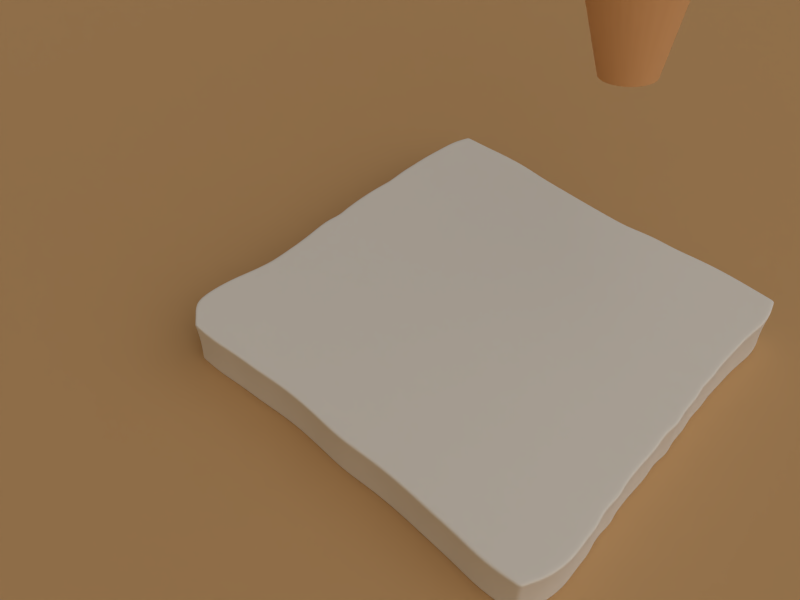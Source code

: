 # Source: m01a05_pao.blend  (saved by Blender 2.61.0; exported with 4.5.12 LTS)
import bpy
from mathutils import Matrix  # noqa: F401  (used for matrix-valued properties, if any)

bpy.ops.wm.read_factory_settings(use_empty=True)
scene = bpy.context.scene
scene.name = 'Scene'

# ---- collections
col_collection_1 = bpy.data.collections.new('Collection 1'); scene.collection.children.link(col_collection_1)
col_collection_11 = bpy.data.collections.new('Collection 11'); scene.collection.children.link(col_collection_11)

# ---- materials (node trees are filled in below, after node groups)
mat_garrafa = bpy.data.materials.new('Garrafa')
mat_garrafa.alpha_threshold = 0.0
mat_garrafa.use_transparent_shadow = False
mat_garrafa.diffuse_color = (0.8, 0.4679, 0.2368, 1.0)
mat_garrafa.roughness = 0.5
mat_garrafa.line_color = (0.0, 0.0, 0.0, 1.0)
mat_material_001 = bpy.data.materials.new('Material.001')
mat_material_001.alpha_threshold = 0.0
mat_material_001.use_transparent_shadow = False
mat_material_001.diffuse_color = (0.5815, 0.3711, 0.1861, 1.0)
mat_material_001.roughness = 0.5
mat_material_001.specular_intensity = 0.0
mat_material_001.line_color = (0.0, 0.0, 0.0, 1.0)
mat_pao = bpy.data.materials.new('Pao')
mat_pao.alpha_threshold = 0.0
mat_pao.use_transparent_shadow = False
mat_pao.preview_render_type = 'CUBE'
mat_pao.roughness = 0.5
mat_pao.specular_intensity = 0.0
mat_pao.line_color = (0.0, 0.0, 0.0, 1.0)
mat_material = bpy.data.materials.new('Material')
mat_material.alpha_threshold = 0.0
mat_material.use_transparent_shadow = False
mat_material.diffuse_color = (0.8, 0.3542, 0.0, 1.0)
mat_material.specular_color = (1.0, 0.8178, 0.4878)
mat_material.roughness = 0.5
mat_material.line_color = (0.0, 0.0, 0.0, 0.6)

# ---- material node trees

# ---- world
world_world = bpy.data.worlds.new('World'); scene.world = world_world
world_world.color = (0.05088, 0.05088, 0.05088)
world_world.use_sun_shadow = False
world_world.sun_shadow_jitter_overblur = 0.0
world_world.cycles.sampling_method = 'MANUAL'
world_world.cycles.sample_map_resolution = 256

# ---- cameras
cam_camera = bpy.data.cameras.new('Camera')
cam_camera.clip_end = 100.0
cam_camera.lens = 35.0
cam_camera.sensor_width = 32.0
cam_camera.sensor_height = 18.0
cam_camera.ortho_scale = 7.314
cam_camera.dof.focus_distance = 0.0
cam_camera.dof.aperture_fstop = 128.0

# ---- lights
light_lamp_003 = bpy.data.lights.new('Lamp.003', 'SUN')
light_lamp_003.color = (1.0, 0.714, 0.3639)
light_lamp_003.transmission_factor = 0.0
light_lamp_003.cutoff_distance = 30.0
light_lamp_003.angle = 1.571
light_lamp_003.energy = 0.25
light_lamp_003.shadow_buffer_clip_start = 1.001
light_lamp_003.shadow_soft_size = 1.0
light_lamp_003.shadow_cascade_max_distance = 1000.0
light_lamp_003.cycles.use_multiple_importance_sampling = False
light_lamp_002 = bpy.data.lights.new('Lamp.002', 'SUN')
light_lamp_002.color = (1.0, 0.714, 0.3639)
light_lamp_002.transmission_factor = 0.0
light_lamp_002.cutoff_distance = 30.0
light_lamp_002.angle = 1.571
light_lamp_002.energy = 0.25
light_lamp_002.shadow_buffer_clip_start = 1.001
light_lamp_002.shadow_soft_size = 1.0
light_lamp_002.shadow_cascade_max_distance = 1000.0
light_lamp_002.cycles.use_multiple_importance_sampling = False
light_lamp_001 = bpy.data.lights.new('Lamp.001', 'SUN')
light_lamp_001.color = (1.0, 0.714, 0.3639)
light_lamp_001.transmission_factor = 0.0
light_lamp_001.cutoff_distance = 30.0
light_lamp_001.angle = 1.571
light_lamp_001.energy = 0.25
light_lamp_001.shadow_buffer_clip_start = 1.001
light_lamp_001.shadow_soft_size = 1.0
light_lamp_001.shadow_cascade_max_distance = 1000.0
light_lamp_001.cycles.use_multiple_importance_sampling = False
light_lamp = bpy.data.lights.new('Lamp', 'SUN')
light_lamp.transmission_factor = 0.0
light_lamp.cutoff_distance = 30.0
light_lamp.angle = 1.571
light_lamp.energy = 1.0
light_lamp.shadow_buffer_clip_start = 1.001
light_lamp.shadow_soft_size = 1.0
light_lamp.shadow_cascade_max_distance = 1000.0
light_lamp.cycles.use_multiple_importance_sampling = False

# ---- meshes
me_sphere = bpy.data.meshes.new('Sphere')
me_sphere.from_pydata([(-4.807e-08, 1.204e-07, 0.309), (0.09542, 1.204e-07, 0.2996), (0.1872, 1.204e-07, 0.2718), (0.2717, 1.204e-07, 0.2266), (-1.953e-07, 5.946e-08, -0.6692), (0.08815, 0.03651, -0.6598), (0.1729, 0.07162, -0.6319), (0.251, 0.104, -0.5867), (0.3195, 0.1323, -0.5259), (0.3757, 0.1556, -0.4518), (0.4175, 0.1729, -0.3672), (0.4432, 0.1836, -0.2755), (0.4519, 0.1872, -0.1801), (0.4432, 0.1836, -0.08467), (0.4175, 0.1729, 0.007081), (0.3757, 0.1556, 0.09164), (0.3195, 0.1323, 0.1658), (0.251, 0.104, 0.2266), (0.1729, 0.07162, 0.2718), (0.08815, 0.03651, 0.2996), (0.06747, 0.06747, 0.2996), (0.1323, 0.1323, 0.2718), (0.1921, 0.1921, 0.2266), (0.2445, 0.2445, 0.1658), (0.2875, 0.2875, 0.09164), (0.3195, 0.3195, 0.007081), (0.3392, 0.3392, -0.08467), (0.3458, 0.3458, -0.1801), (0.3392, 0.3392, -0.2755), (0.3195, 0.3195, -0.3672), (0.2875, 0.2876, -0.4518), (0.2445, 0.2445, -0.5259), (0.1921, 0.1921, -0.5867), (0.1323, 0.1323, -0.6319), (0.06747, 0.06747, -0.6598), (0.03651, 0.08815, -0.6598), (0.07162, 0.1729, -0.6319), (0.104, 0.251, -0.5867), (0.1323, 0.3195, -0.5259), (0.1556, 0.3757, -0.4518), (0.1729, 0.4175, -0.3672), (0.1836, 0.4432, -0.2755), (0.1872, 0.4519, -0.1801), (0.1836, 0.4432, -0.08467), (0.1729, 0.4175, 0.007081), (0.1556, 0.3757, 0.09164), (0.1323, 0.3195, 0.1658), (0.104, 0.251, 0.2266), (0.07162, 0.1729, 0.2718), (0.03651, 0.08815, 0.2996), (-5.536e-08, 0.09542, 0.2996), (-4.807e-08, 0.1872, 0.2718), (-5.536e-08, 0.2717, 0.2266), (-4.079e-08, 0.3458, 0.1658), (-4.807e-08, 0.4067, 0.09164), (-6.265e-08, 0.4519, 0.007081), (-6.265e-08, 0.4797, -0.08467), (-6.265e-08, 0.4891, -0.1801), (-1.892e-08, 0.4797, -0.2755), (-6.265e-08, 0.4519, -0.3672), (-6.265e-08, 0.4067, -0.4518), (-6.994e-08, 0.3458, -0.5259), (-4.807e-08, 0.2717, -0.5867), (-6.265e-08, 0.1872, -0.6319), (-5.172e-08, 0.09542, -0.6598), (-0.03651, 0.08815, -0.6598), (-0.07162, 0.1729, -0.6319), (-0.104, 0.251, -0.5867), (-0.1323, 0.3195, -0.5259), (-0.1556, 0.3757, -0.4518), (-0.1729, 0.4175, -0.3672), (-0.1836, 0.4432, -0.2755), (-0.1872, 0.4519, -0.1801), (-0.1836, 0.4432, -0.08467), (-0.1729, 0.4175, 0.007081), (-0.1556, 0.3757, 0.09164), (-0.1323, 0.3195, 0.1658), (-0.104, 0.251, 0.2266), (-0.07162, 0.1729, 0.2718), (-0.03651, 0.08815, 0.2996), (-0.06747, 0.06747, 0.2996), (-0.1323, 0.1323, 0.2718), (-0.1921, 0.1921, 0.2266), (-0.2445, 0.2445, 0.1658), (-0.2876, 0.2875, 0.09164), (-0.3195, 0.3195, 0.007081), (-0.3392, 0.3392, -0.08467), (-0.3458, 0.3458, -0.1801), (-0.3392, 0.3392, -0.2755), (-0.3195, 0.3195, -0.3672), (-0.2876, 0.2875, -0.4518), (-0.2445, 0.2445, -0.5259), (-0.1921, 0.1921, -0.5867), (-0.1323, 0.1323, -0.6319), (-0.06747, 0.06747, -0.6598), (-0.08815, 0.03651, -0.6598), (-0.1729, 0.07162, -0.6319), (-0.251, 0.104, -0.5867), (-0.3195, 0.1323, -0.5259), (-0.3757, 0.1556, -0.4518), (-0.4175, 0.1729, -0.3672), (-0.4432, 0.1836, -0.2755), (-0.4519, 0.1872, -0.1801), (-0.4432, 0.1836, -0.08467), (-0.4175, 0.1729, 0.007081), (-0.3757, 0.1556, 0.09164), (-0.3195, 0.1323, 0.1658), (-0.251, 0.104, 0.2266), (-0.1729, 0.07162, 0.2718), (-0.08815, 0.03651, 0.2996), (-0.09542, 1.132e-07, 0.2996), (-0.1872, 1.204e-07, 0.2718), (-0.2717, 1.132e-07, 0.2266), (-0.3458, 9.858e-08, 0.1658), (-0.4067, 1.204e-07, 0.09164), (-0.4519, 1.059e-07, 0.007081), (-0.4797, 9.129e-08, -0.08467), (-0.4891, 1.204e-07, -0.1801), (-0.4797, 1.787e-07, -0.2755), (-0.4519, 1.059e-07, -0.3672), (-0.4067, 1.204e-07, -0.4518), (-0.3458, 1.132e-07, -0.5259), (-0.2717, 1.277e-07, -0.5867), (-0.1872, 1.132e-07, -0.6319), (-0.09542, 1.168e-07, -0.6598), (-0.08815, -0.03651, -0.6598), (-0.1729, -0.07162, -0.6319), (-0.251, -0.104, -0.5867), (-0.3195, -0.1323, -0.5259), (-0.3757, -0.1556, -0.4518), (-0.4175, -0.1729, -0.3672), (-0.4432, -0.1836, -0.2755), (-0.4519, -0.1872, -0.1801), (-0.4432, -0.1836, -0.08467), (-0.4175, -0.1729, 0.007081), (-0.3757, -0.1556, 0.09164), (-0.3195, -0.1323, 0.1658), (-0.251, -0.104, 0.2266), (-0.1729, -0.07162, 0.2718), (-0.08815, -0.03651, 0.2996), (-0.06747, -0.06747, 0.2996), (-0.1323, -0.1323, 0.2718), (-0.1921, -0.1921, 0.2266), (-0.2445, -0.2445, 0.1658), (-0.2876, -0.2875, 0.09164), (-0.3195, -0.3195, 0.007081), (-0.3392, -0.3392, -0.08467), (-0.3458, -0.3458, -0.1801), (-0.3392, -0.3392, -0.2755), (-0.3195, -0.3195, -0.3672), (-0.2876, -0.2875, -0.4518), (-0.2445, -0.2445, -0.5259), (-0.1921, -0.1921, -0.5867), (-0.1323, -0.1323, -0.6319), (-0.06747, -0.06747, -0.6598), (-0.03651, -0.08815, -0.6598), (-0.07162, -0.1729, -0.6319), (-0.104, -0.251, -0.5867), (-0.1323, -0.3195, -0.5259), (-0.1556, -0.3757, -0.4518), (-0.1729, -0.4175, -0.3672), (-0.1836, -0.4432, -0.2755), (-0.1872, -0.4519, -0.1801), (-0.1836, -0.4432, -0.08467), (-0.1729, -0.4175, 0.007081), (-0.1556, -0.3757, 0.09164), (-0.1323, -0.3195, 0.1658), (-0.104, -0.251, 0.2266), (-0.07162, -0.1729, 0.2718), (-0.03651, -0.08815, 0.2996), (-4.079e-08, -0.09542, 0.2996), (-4.807e-08, -0.1872, 0.2718), (-4.079e-08, -0.2717, 0.2266), (-4.079e-08, -0.3458, 0.1658), (-4.807e-08, -0.4067, 0.09164), (-3.35e-08, -0.4519, 0.007081), (-4.346e-09, -0.4797, -0.08467), (-3.35e-08, -0.4891, -0.1801), (-1.501e-07, -0.4797, -0.2755), (-3.35e-08, -0.4519, -0.3672), (-4.807e-08, -0.4067, -0.4518), (-3.35e-08, -0.3458, -0.5259), (-5.536e-08, -0.2717, -0.5867), (-4.079e-08, -0.1872, -0.6319), (-4.443e-08, -0.09541, -0.6598), (0.03651, -0.08815, -0.6598), (0.07162, -0.1729, -0.6319), (0.104, -0.251, -0.5867), (0.1323, -0.3195, -0.5259), (0.1556, -0.3757, -0.4518), (0.1729, -0.4175, -0.3672), (0.1836, -0.4432, -0.2755), (0.1872, -0.4519, -0.1801), (0.1836, -0.4432, -0.08467), (0.1729, -0.4175, 0.007081), (0.1556, -0.3757, 0.09164), (0.1323, -0.3195, 0.1658), (0.104, -0.251, 0.2266), (0.07162, -0.1729, 0.2718), (0.03651, -0.08815, 0.2996), (0.06747, -0.06747, 0.2996), (0.1323, -0.1323, 0.2718), (0.1921, -0.1921, 0.2266), (0.2445, -0.2445, 0.1658), (0.2875, -0.2875, 0.09164), (0.3195, -0.3195, 0.007081), (0.3392, -0.3392, -0.08467), (0.3458, -0.3458, -0.1801), (0.3392, -0.3392, -0.2755), (0.3195, -0.3195, -0.3672), (0.2875, -0.2875, -0.4518), (0.2445, -0.2445, -0.5259), (0.1921, -0.1921, -0.5867), (0.1323, -0.1323, -0.6319), (0.06747, -0.06747, -0.6598), (0.08815, -0.03651, -0.6598), (0.1729, -0.07162, -0.6319), (0.251, -0.104, -0.5867), (0.3195, -0.1323, -0.5259), (0.3757, -0.1556, -0.4518), (0.4175, -0.1729, -0.3672), (0.4432, -0.1836, -0.2755), (0.4519, -0.1872, -0.1801), (0.4432, -0.1836, -0.08467), (0.4175, -0.1729, 0.007081), (0.3757, -0.1556, 0.09164), (0.3195, -0.1323, 0.1658), (0.251, -0.104, 0.2266), (0.1729, -0.07162, 0.2718), (0.08815, -0.03651, 0.2996), (0.3458, 1.35e-07, 0.1658), (0.4067, 1.204e-07, 0.09164), (0.4519, 1.35e-07, 0.007081), (0.4797, 1.933e-07, -0.08467), (0.4891, 1.35e-07, -0.1801), (0.4797, 3.299e-08, -0.2755), (0.4519, 1.35e-07, -0.3672), (0.4067, 1.204e-07, -0.4518), (0.3458, 1.277e-07, -0.5259), (0.2717, 1.132e-07, -0.5867), (0.1872, 1.277e-07, -0.6319), (0.09542, 1.241e-07, -0.6598)], [], [(241, 4, 5), (240, 241, 5, 6), (239, 240, 6, 7), (238, 239, 7, 8), (237, 238, 8, 9), (236, 237, 9, 10), (235, 236, 10, 11), (234, 235, 11, 12), (233, 234, 12, 13), (232, 233, 13, 14), (231, 232, 14, 15), (230, 231, 15, 16), (3, 230, 16, 17), (2, 3, 17, 18), (1, 2, 18, 19), (0, 1, 19), (0, 19, 20), (19, 18, 21, 20), (18, 17, 22, 21), (17, 16, 23, 22), (16, 15, 24, 23), (15, 14, 25, 24), (14, 13, 26, 25), (13, 12, 27, 26), (12, 11, 28, 27), (11, 10, 29, 28), (10, 9, 30, 29), (9, 8, 31, 30), (8, 7, 32, 31), (7, 6, 33, 32), (6, 5, 34, 33), (5, 4, 34), (34, 4, 35), (33, 34, 35, 36), (32, 33, 36, 37), (31, 32, 37, 38), (30, 31, 38, 39), (29, 30, 39, 40), (28, 29, 40, 41), (27, 28, 41, 42), (26, 27, 42, 43), (25, 26, 43, 44), (24, 25, 44, 45), (23, 24, 45, 46), (22, 23, 46, 47), (21, 22, 47, 48), (20, 21, 48, 49), (0, 20, 49), (0, 49, 50), (49, 48, 51, 50), (48, 47, 52, 51), (47, 46, 53, 52), (46, 45, 54, 53), (45, 44, 55, 54), (44, 43, 56, 55), (43, 42, 57, 56), (42, 41, 58, 57), (41, 40, 59, 58), (40, 39, 60, 59), (39, 38, 61, 60), (38, 37, 62, 61), (37, 36, 63, 62), (36, 35, 64, 63), (35, 4, 64), (64, 4, 65), (63, 64, 65, 66), (62, 63, 66, 67), (61, 62, 67, 68), (60, 61, 68, 69), (59, 60, 69, 70), (58, 59, 70, 71), (57, 58, 71, 72), (56, 57, 72, 73), (55, 56, 73, 74), (54, 55, 74, 75), (53, 54, 75, 76), (52, 53, 76, 77), (51, 52, 77, 78), (50, 51, 78, 79), (0, 50, 79), (0, 79, 80), (79, 78, 81, 80), (78, 77, 82, 81), (77, 76, 83, 82), (76, 75, 84, 83), (75, 74, 85, 84), (74, 73, 86, 85), (73, 72, 87, 86), (72, 71, 88, 87), (71, 70, 89, 88), (70, 69, 90, 89), (69, 68, 91, 90), (68, 67, 92, 91), (67, 66, 93, 92), (66, 65, 94, 93), (65, 4, 94), (94, 4, 95), (93, 94, 95, 96), (92, 93, 96, 97), (91, 92, 97, 98), (90, 91, 98, 99), (89, 90, 99, 100), (88, 89, 100, 101), (87, 88, 101, 102), (86, 87, 102, 103), (85, 86, 103, 104), (84, 85, 104, 105), (83, 84, 105, 106), (82, 83, 106, 107), (81, 82, 107, 108), (80, 81, 108, 109), (0, 80, 109), (0, 109, 110), (109, 108, 111, 110), (108, 107, 112, 111), (107, 106, 113, 112), (106, 105, 114, 113), (105, 104, 115, 114), (104, 103, 116, 115), (103, 102, 117, 116), (102, 101, 118, 117), (101, 100, 119, 118), (100, 99, 120, 119), (99, 98, 121, 120), (98, 97, 122, 121), (97, 96, 123, 122), (96, 95, 124, 123), (95, 4, 124), (124, 4, 125), (123, 124, 125, 126), (122, 123, 126, 127), (121, 122, 127, 128), (120, 121, 128, 129), (119, 120, 129, 130), (118, 119, 130, 131), (117, 118, 131, 132), (116, 117, 132, 133), (115, 116, 133, 134), (114, 115, 134, 135), (113, 114, 135, 136), (112, 113, 136, 137), (111, 112, 137, 138), (110, 111, 138, 139), (0, 110, 139), (0, 139, 140), (139, 138, 141, 140), (138, 137, 142, 141), (137, 136, 143, 142), (136, 135, 144, 143), (135, 134, 145, 144), (134, 133, 146, 145), (133, 132, 147, 146), (132, 131, 148, 147), (131, 130, 149, 148), (130, 129, 150, 149), (129, 128, 151, 150), (128, 127, 152, 151), (127, 126, 153, 152), (126, 125, 154, 153), (125, 4, 154), (154, 4, 155), (153, 154, 155, 156), (152, 153, 156, 157), (151, 152, 157, 158), (150, 151, 158, 159), (149, 150, 159, 160), (148, 149, 160, 161), (147, 148, 161, 162), (146, 147, 162, 163), (145, 146, 163, 164), (144, 145, 164, 165), (143, 144, 165, 166), (142, 143, 166, 167), (141, 142, 167, 168), (140, 141, 168, 169), (0, 140, 169), (0, 169, 170), (169, 168, 171, 170), (168, 167, 172, 171), (167, 166, 173, 172), (166, 165, 174, 173), (165, 164, 175, 174), (164, 163, 176, 175), (163, 162, 177, 176), (162, 161, 178, 177), (161, 160, 179, 178), (160, 159, 180, 179), (159, 158, 181, 180), (158, 157, 182, 181), (157, 156, 183, 182), (156, 155, 184, 183), (155, 4, 184), (184, 4, 185), (183, 184, 185, 186), (182, 183, 186, 187), (181, 182, 187, 188), (180, 181, 188, 189), (179, 180, 189, 190), (178, 179, 190, 191), (177, 178, 191, 192), (176, 177, 192, 193), (175, 176, 193, 194), (174, 175, 194, 195), (173, 174, 195, 196), (172, 173, 196, 197), (171, 172, 197, 198), (170, 171, 198, 199), (0, 170, 199), (0, 199, 200), (199, 198, 201, 200), (198, 197, 202, 201), (197, 196, 203, 202), (196, 195, 204, 203), (195, 194, 205, 204), (194, 193, 206, 205), (193, 192, 207, 206), (192, 191, 208, 207), (191, 190, 209, 208), (190, 189, 210, 209), (189, 188, 211, 210), (188, 187, 212, 211), (187, 186, 213, 212), (186, 185, 214, 213), (185, 4, 214), (214, 4, 215), (213, 214, 215, 216), (212, 213, 216, 217), (211, 212, 217, 218), (210, 211, 218, 219), (209, 210, 219, 220), (208, 209, 220, 221), (207, 208, 221, 222), (206, 207, 222, 223), (205, 206, 223, 224), (204, 205, 224, 225), (203, 204, 225, 226), (202, 203, 226, 227), (201, 202, 227, 228), (200, 201, 228, 229), (0, 200, 229), (0, 229, 1), (229, 228, 2, 1), (228, 227, 3, 2), (227, 226, 230, 3), (226, 225, 231, 230), (225, 224, 232, 231), (224, 223, 233, 232), (223, 222, 234, 233), (222, 221, 235, 234), (221, 220, 236, 235), (220, 219, 237, 236), (219, 218, 238, 237), (218, 217, 239, 238), (217, 216, 240, 239), (216, 215, 241, 240), (215, 4, 241)])
me_sphere.use_remesh_preserve_volume = False
me_sphere.use_remesh_preserve_attributes = False
me_sphere.use_mirror_vertex_groups = False
me_sphere.update()
me_circle_001 = bpy.data.meshes.new('Circle.001')
me_circle_001.from_pydata([(1.146e-07, 0.03498, 0.0), (0.006824, 0.03431, 0.0), (0.01339, 0.03232, 0.0), (0.01943, 0.02909, 0.0), (0.02474, 0.02474, 0.0), (0.02909, 0.01943, 0.0), (0.03232, 0.01339, 0.0), (0.03431, 0.006825, 0.0), (0.03498, 2.866e-07, 0.0), (0.03431, -0.006824, 0.0), (0.03232, -0.01339, 0.0), (0.02909, -0.01943, 0.0), (0.02474, -0.02473, 0.0), (0.01943, -0.02908, 0.0), (0.01339, -0.03232, 0.0), (0.006824, -0.03431, 0.0), (1.032e-07, -0.03498, 0.0), (-0.006824, -0.03431, 0.0), (-0.01339, -0.03232, 0.0), (-0.01943, -0.02908, 0.0), (-0.02473, -0.02473, 0.0), (-0.02909, -0.01943, 0.0), (-0.03232, -0.01339, 0.0), (-0.03431, -0.006824, 0.0), (-0.03498, 3.178e-07, 0.0), (-0.03431, 0.006825, 0.0), (-0.03232, 0.01339, 0.0), (-0.02909, 0.01943, 0.0), (-0.02473, 0.02474, 0.0), (-0.01943, 0.02909, 0.0), (-0.01339, 0.03232, 0.0), (-0.006824, 0.03431, 0.0), (8.992e-08, 0.1749, 0.587), (-0.03412, 0.1715, 0.587), (-0.06693, 0.1616, 0.587), (-0.09716, 0.1454, 0.587), (-0.1237, 0.1237, 0.587), (-0.1454, 0.09716, 0.587), (-0.1616, 0.06693, 0.587), (-0.1715, 0.03412, 0.587), (-0.1749, 4.262e-07, 0.587), (-0.1715, -0.03412, 0.587), (-0.1616, -0.06693, 0.587), (-0.1454, -0.09716, 0.587), (-0.1237, -0.1237, 0.587), (-0.09716, -0.1454, 0.587), (-0.06693, -0.1616, 0.587), (-0.03412, -0.1715, 0.587), (3.346e-08, -0.1749, 0.587), (0.03412, -0.1715, 0.587), (0.06693, -0.1616, 0.587), (0.09716, -0.1454, 0.587), (0.1237, -0.1237, 0.587), (0.1454, -0.09716, 0.587), (0.1616, -0.06693, 0.587), (0.1715, -0.03412, 0.587), (0.1749, 2.705e-07, 0.587), (0.1715, 0.03412, 0.587), (0.1616, 0.06693, 0.587), (0.1454, 0.09716, 0.587), (0.1237, 0.1237, 0.587), (0.09716, 0.1454, 0.587), (0.06693, 0.1616, 0.587), (0.03412, 0.1715, 0.587), (0.03412, 0.1715, 1.126), (8.338e-08, 0.1749, 1.126), (0.06693, 0.1616, 1.126), (0.09716, 0.1454, 1.126), (0.1237, 0.1237, 1.126), (0.1454, 0.09716, 1.126), (0.1616, 0.06693, 1.126), (0.1715, 0.03412, 1.126), (0.1749, 2.705e-07, 1.126), (0.1715, -0.03412, 1.126), (0.1616, -0.06693, 1.126), (0.1454, -0.09716, 1.126), (0.1237, -0.1237, 1.126), (0.09716, -0.1454, 1.126), (0.06693, -0.1616, 1.126), (0.03412, -0.1715, 1.126), (2.693e-08, -0.1749, 1.126), (-0.03412, -0.1715, 1.126), (-0.06693, -0.1616, 1.126), (-0.09716, -0.1454, 1.126), (-0.1237, -0.1237, 1.126), (-0.1454, -0.09716, 1.126), (-0.1616, -0.06693, 1.126), (-0.1715, -0.03412, 1.126), (-0.1749, 4.262e-07, 1.126), (-0.1715, 0.03412, 1.126), (-0.1616, 0.06693, 1.126), (-0.1454, 0.09716, 1.126), (-0.1237, 0.1237, 1.126), (-0.09716, 0.1454, 1.126), (-0.06693, 0.1616, 1.126), (-0.03412, 0.1715, 1.126)], [], [(32, 0, 31, 33), (30, 34, 33, 31), (29, 35, 34, 30), (28, 36, 35, 29), (27, 37, 36, 28), (26, 38, 37, 27), (25, 39, 38, 26), (24, 40, 39, 25), (23, 41, 40, 24), (22, 42, 41, 23), (21, 43, 42, 22), (20, 44, 43, 21), (19, 45, 44, 20), (18, 46, 45, 19), (17, 47, 46, 18), (16, 48, 47, 17), (15, 49, 48, 16), (14, 50, 49, 15), (13, 51, 50, 14), (12, 52, 51, 13), (11, 53, 52, 12), (11, 10, 54, 53), (10, 9, 55, 54), (8, 56, 55, 9), (8, 7, 57, 56), (6, 58, 57, 7), (5, 59, 58, 6), (4, 60, 59, 5), (4, 3, 61, 60), (2, 62, 61, 3), (1, 63, 62, 2), (1, 0, 32, 63), (63, 32, 65, 64), (63, 64, 66, 62), (62, 66, 67, 61), (60, 61, 67, 68), (60, 68, 69, 59), (59, 69, 70, 58), (58, 70, 71, 57), (56, 57, 71, 72), (56, 72, 73, 55), (54, 55, 73, 74), (53, 54, 74, 75), (53, 75, 76, 52), (52, 76, 77, 51), (51, 77, 78, 50), (50, 78, 79, 49), (49, 79, 80, 48), (48, 80, 81, 47), (47, 81, 82, 46), (46, 82, 83, 45), (45, 83, 84, 44), (44, 84, 85, 43), (43, 85, 86, 42), (42, 86, 87, 41), (41, 87, 88, 40), (40, 88, 89, 39), (39, 89, 90, 38), (38, 90, 91, 37), (37, 91, 92, 36), (36, 92, 93, 35), (35, 93, 94, 34), (34, 94, 95, 33), (33, 95, 65, 32)])
me_circle_001.polygons.foreach_set('use_smooth', [True] * 64)
me_circle_001.materials.append(mat_garrafa)
me_circle_001.use_remesh_preserve_volume = False
me_circle_001.use_remesh_preserve_attributes = False
me_circle_001.use_mirror_vertex_groups = False
me_circle_001.update()
me_plane_001 = bpy.data.meshes.new('Plane.001')
me_plane_001.from_pydata([(1.0, 1.0, 0.0), (1.0, -1.0, 0.0), (-1.0, -1.0, 0.0), (-1.0, 1.0, 0.0), (-2.02, -2.02, 0.3962), (-2.02, 2.02, 0.3962), (2.02, 2.02, 0.3962), (2.02, -2.02, 0.3962)], [], [(0, 3, 2, 1), (2, 3, 5, 4), (3, 0, 6, 5), (0, 1, 7, 6), (1, 2, 4, 7)])
me_plane_001.materials.append(mat_material_001)
me_plane_001.use_remesh_preserve_volume = False
me_plane_001.use_remesh_preserve_attributes = False
me_plane_001.use_mirror_vertex_groups = False
me_plane_001.update()
me_plane = bpy.data.meshes.new('Plane')
me_plane.from_pydata([(0.4086, 0.4264, 0.0), (0.4039, -0.3878, 0.0), (-0.3828, -0.3997, 0.0), (-0.3756, 0.415, 0.0), (0.4365, -0.2972, 0.0), (-0.4339, -0.3584, 0.0), (0.4122, 0.1418, 0.0), (0.4191, 0.1087, 0.0), (0.4164, 0.06936, 0.0), (0.4243, 0.04222, 0.0), (0.4164, 0.006987, 0.0), (0.4229, -0.02585, 0.0), (0.4203, -0.07872, 0.0), (0.422, -0.1298, 0.0), (0.4281, -0.1469, 0.0), (0.4233, -0.1882, 0.0), (0.4328, -0.2218, 0.0), (0.4316, -0.2523, 0.0), (-0.4336, -0.3097, 0.0), (-0.4267, -0.2663, 0.0), (-0.4154, -0.2241, 0.0), (-0.4072, -0.1838, 0.0), (-0.407, -0.1453, 0.0), (-0.4068, -0.1019, 0.0), (-0.4103, -0.0566, 0.0), (-0.4137, -0.01811, 0.0), (-0.4062, 0.013, 0.0), (-0.4109, 0.04043, 0.0), (-0.4113, 0.101, 0.0), (-0.4086, 0.1395, 0.0), (0.4192, 0.391, 0.0), (0.422, 0.3612, 0.0), (0.4187, 0.3306, 0.0), (0.4141, 0.2923, 0.0), (0.414, 0.2489, 0.0), (0.4118, 0.2064, 0.0), (0.4156, 0.179, 0.0), (-0.3887, 0.3863, 0.0), (-0.3936, 0.3632, 0.0), (-0.398, 0.3268, 0.0), (-0.4029, 0.2898, 0.0), (-0.4042, 0.2493, 0.0), (-0.407, 0.2144, 0.0), (-0.4037, 0.1744, 0.0), (0.3325, -0.3954, 0.0), (0.2792, -0.3895, 0.0), (0.2234, -0.3873, 0.0), (0.1701, -0.3844, 0.0), (0.1149, -0.3828, 0.0), (0.05917, -0.3849, 0.0), (0.004003, -0.3894, 0.0), (-0.0487, -0.3854, 0.0), (-0.1155, -0.3825, 0.0), (-0.1689, -0.3852, 0.0), (-0.2216, -0.391, 0.0), (-0.2731, -0.3931, 0.0), (-0.3245, -0.4001, 0.0), (0.3508, 0.4295, 0.0), (0.2951, 0.4312, 0.0), (0.2398, 0.4286, 0.0), (0.185, 0.4206, 0.0), (0.1285, 0.4223, 0.0), (0.07207, 0.4091, 0.0), (0.01563, 0.4109, 0.0), (-0.03996, 0.4118, 0.0), (-0.09768, 0.4144, 0.0), (-0.1524, 0.4157, 0.0), (-0.2084, 0.423, 0.0), (-0.264, 0.4226, 0.0), (-0.3198, 0.4178, 0.0), (0.3744, -0.3015, 0.0), (0.3122, -0.3059, 0.0), (0.25, -0.3103, 0.0), (0.1879, -0.3147, 0.0), (0.1257, -0.3191, 0.0), (0.06351, -0.3234, 0.0), (0.001342, -0.3278, 0.0), (-0.06083, -0.3322, 0.0), (-0.123, -0.3366, 0.0), (-0.1852, -0.3409, 0.0), (-0.2473, -0.3453, 0.0), (-0.3095, -0.3497, 0.0), (-0.3717, -0.3541, 0.0), (0.3536, 0.1417, 0.0), (0.295, 0.1415, 0.0), (0.2363, 0.1413, 0.0), (0.1777, 0.1412, 0.0), (0.1191, 0.141, 0.0), (0.06044, 0.1409, 0.0), (0.001809, 0.1407, 0.0), (-0.05682, 0.1405, 0.0), (-0.1154, 0.1404, 0.0), (-0.1741, 0.1402, 0.0), (-0.2327, 0.14, 0.0), (-0.2913, 0.1399, 0.0), (-0.35, 0.1397, 0.0), (0.3598, 0.1082, 0.0), (0.3005, 0.1076, 0.0), (0.2412, 0.1071, 0.0), (0.1819, 0.1065, 0.0), (0.1225, 0.106, 0.0), (0.06323, 0.1054, 0.0), (0.003922, 0.1049, 0.0), (-0.05539, 0.1043, 0.0), (-0.1147, 0.1038, 0.0), (-0.174, 0.1032, 0.0), (-0.2333, 0.1027, 0.0), (-0.2926, 0.1021, 0.0), (-0.352, 0.1016, 0.0), (0.3573, 0.06729, 0.0), (0.2982, 0.06522, 0.0), (0.2391, 0.06316, 0.0), (0.18, 0.06109, 0.0), (0.1209, 0.05903, 0.0), (0.06186, 0.05696, 0.0), (0.002768, 0.05489, 0.0), (-0.05632, 0.05283, 0.0), (-0.1154, 0.05076, 0.0), (-0.1745, 0.0487, 0.0), (-0.2336, 0.04663, 0.0), (-0.2927, 0.04456, 0.0), (-0.3518, 0.0425, 0.0), (0.365, 0.04013, 0.0), (0.3057, 0.03804, 0.0), (0.2464, 0.03596, 0.0), (0.187, 0.03387, 0.0), (0.1277, 0.03178, 0.0), (0.0684, 0.0297, 0.0), (0.009077, 0.02761, 0.0), (-0.05024, 0.02552, 0.0), (-0.1096, 0.02344, 0.0), (-0.1689, 0.02135, 0.0), (-0.2282, 0.01926, 0.0), (-0.2875, 0.01718, 0.0), (-0.3468, 0.01509, 0.0), (0.3571, 0.005194, 0.0), (0.2978, 0.003401, 0.0), (0.2385, 0.001608, 0.0), (0.1792, -0.0001846, 0.0), (0.1199, -0.001977, 0.0), (0.0606, -0.00377, 0.0), (0.00131, -0.005563, 0.0), (-0.05798, -0.007356, 0.0), (-0.1173, -0.009149, 0.0), (-0.1766, -0.01094, 0.0), (-0.2359, -0.01273, 0.0), (-0.2952, -0.01453, 0.0), (-0.3544, -0.01632, 0.0), (0.3634, -0.02805, 0.0), (0.3039, -0.03025, 0.0), (0.2444, -0.03244, 0.0), (0.1849, -0.03464, 0.0), (0.1254, -0.03684, 0.0), (0.06584, -0.03903, 0.0), (0.006325, -0.04123, 0.0), (-0.05319, -0.04343, 0.0), (-0.1127, -0.04562, 0.0), (-0.1722, -0.04782, 0.0), (-0.2317, -0.05001, 0.0), (-0.2912, -0.05221, 0.0), (-0.3508, -0.05441, 0.0), (0.3612, -0.08037, 0.0), (0.3022, -0.08203, 0.0), (0.2431, -0.08368, 0.0), (0.184, -0.08533, 0.0), (0.1249, -0.08698, 0.0), (0.06584, -0.08864, 0.0), (0.006765, -0.09029, 0.0), (-0.05231, -0.09194, 0.0), (-0.1114, -0.09359, 0.0), (-0.1705, -0.09525, 0.0), (-0.2296, -0.0969, 0.0), (-0.2886, -0.09855, 0.0), (-0.3477, -0.1002, 0.0), (0.3628, -0.1309, 0.0), (0.3036, -0.132, 0.0), (0.2444, -0.1331, 0.0), (0.1852, -0.1342, 0.0), (0.126, -0.1353, 0.0), (0.06674, -0.1364, 0.0), (0.007523, -0.1375, 0.0), (-0.05169, -0.1386, 0.0), (-0.1109, -0.1397, 0.0), (-0.1701, -0.1408, 0.0), (-0.2293, -0.1419, 0.0), (-0.2886, -0.143, 0.0), (-0.3478, -0.1442, 0.0), (0.3684, -0.1496, 0.0), (0.3088, -0.1522, 0.0), (0.2491, -0.1548, 0.0), (0.1895, -0.1575, 0.0), (0.1298, -0.1601, 0.0), (0.07012, -0.1627, 0.0), (0.01045, -0.1653, 0.0), (-0.04921, -0.168, 0.0), (-0.1089, -0.1706, 0.0), (-0.1685, -0.1732, 0.0), (-0.2282, -0.1759, 0.0), (-0.2879, -0.1785, 0.0), (-0.3475, -0.1811, 0.0), (0.3634, -0.1908, 0.0), (0.3035, -0.1933, 0.0), (0.2436, -0.1959, 0.0), (0.1837, -0.1985, 0.0), (0.1238, -0.201, 0.0), (0.06386, -0.2036, 0.0), (0.003951, -0.2061, 0.0), (-0.05596, -0.2087, 0.0), (-0.1159, -0.2113, 0.0), (-0.1758, -0.2138, 0.0), (-0.2357, -0.2164, 0.0), (-0.2956, -0.219, 0.0), (-0.3555, -0.2215, 0.0), (0.3714, -0.225, 0.0), (0.3101, -0.2281, 0.0), (0.2487, -0.2313, 0.0), (0.1873, -0.2345, 0.0), (0.1259, -0.2377, 0.0), (0.06448, -0.2409, 0.0), (0.003081, -0.244, 0.0), (-0.05831, -0.2472, 0.0), (-0.1197, -0.2504, 0.0), (-0.1811, -0.2536, 0.0), (-0.2425, -0.2567, 0.0), (-0.3039, -0.2599, 0.0), (-0.3653, -0.2631, 0.0), (0.3698, -0.2564, 0.0), (0.308, -0.2605, 0.0), (0.2462, -0.2646, 0.0), (0.1844, -0.2687, 0.0), (0.1226, -0.2728, 0.0), (0.06079, -0.2769, 0.0), (-0.001015, -0.281, 0.0), (-0.06282, -0.2851, 0.0), (-0.1246, -0.2892, 0.0), (-0.1864, -0.2933, 0.0), (-0.2482, -0.2974, 0.0), (-0.31, -0.3015, 0.0), (-0.3718, -0.3056, 0.0), (0.3571, 0.1787, 0.0), (0.2985, 0.1783, 0.0), (0.24, 0.178, 0.0), (0.1815, 0.1777, 0.0), (0.123, 0.1774, 0.0), (0.06445, 0.177, 0.0), (0.005935, 0.1767, 0.0), (-0.05259, 0.1764, 0.0), (-0.1111, 0.1761, 0.0), (-0.1696, 0.1757, 0.0), (-0.2281, 0.1754, 0.0), (-0.2867, 0.1751, 0.0), (-0.3452, 0.1748, 0.0), (0.3533, 0.207, 0.0), (0.2948, 0.2075, 0.0), (0.2364, 0.2081, 0.0), (0.1779, 0.2087, 0.0), (0.1194, 0.2093, 0.0), (0.0609, 0.2098, 0.0), (0.002409, 0.2104, 0.0), (-0.05608, 0.211, 0.0), (-0.1146, 0.2116, 0.0), (-0.1731, 0.2121, 0.0), (-0.2315, 0.2127, 0.0), (-0.29, 0.2133, 0.0), (-0.3485, 0.2139, 0.0), (0.3556, 0.2489, 0.0), (0.2971, 0.2489, 0.0), (0.2387, 0.249, 0.0), (0.1802, 0.249, 0.0), (0.1218, 0.249, 0.0), (0.06336, 0.2491, 0.0), (0.004919, 0.2491, 0.0), (-0.05352, 0.2491, 0.0), (-0.112, 0.2492, 0.0), (-0.1704, 0.2492, 0.0), (-0.2288, 0.2492, 0.0), (-0.2873, 0.2493, 0.0), (-0.3457, 0.2493, 0.0), (0.3558, 0.2921, 0.0), (0.2974, 0.2919, 0.0), (0.239, 0.2917, 0.0), (0.1807, 0.2916, 0.0), (0.1223, 0.2914, 0.0), (0.06398, 0.2912, 0.0), (0.005623, 0.291, 0.0), (-0.05273, 0.2909, 0.0), (-0.1111, 0.2907, 0.0), (-0.1694, 0.2905, 0.0), (-0.2278, 0.2904, 0.0), (-0.2861, 0.2902, 0.0), (-0.3445, 0.29, 0.0), (0.3603, 0.3303, 0.0), (0.302, 0.3301, 0.0), (0.2437, 0.3298, 0.0), (0.1853, 0.3295, 0.0), (0.127, 0.3292, 0.0), (0.06867, 0.329, 0.0), (0.01034, 0.3287, 0.0), (-0.04799, 0.3284, 0.0), (-0.1063, 0.3281, 0.0), (-0.1646, 0.3279, 0.0), (-0.223, 0.3276, 0.0), (-0.2813, 0.3273, 0.0), (-0.3396, 0.327, 0.0), (-0.3353, 0.3631, 0.0), (-0.2771, 0.3629, 0.0), (-0.2188, 0.3628, 0.0), (-0.1606, 0.3626, 0.0), (-0.1023, 0.3625, 0.0), (-0.04405, 0.3624, 0.0), (0.01421, 0.3622, 0.0), (0.07247, 0.3621, 0.0), (0.1307, 0.3619, 0.0), (0.189, 0.3618, 0.0), (0.2472, 0.3617, 0.0), (0.3055, 0.3615, 0.0), (0.3638, 0.3614, 0.0), (0.3615, 0.3907, 0.0), (0.3037, 0.3903, 0.0), (0.246, 0.39, 0.0), (0.1883, 0.3896, 0.0), (0.1306, 0.3893, 0.0), (0.07293, 0.389, 0.0), (0.01523, 0.3886, 0.0), (-0.04248, 0.3883, 0.0), (-0.1002, 0.388, 0.0), (-0.1579, 0.3876, 0.0), (-0.2156, 0.3873, 0.0), (-0.2733, 0.387, 0.0), (-0.331, 0.3866, 0.0), (0.4254, -0.3469, 0.0), (-0.4083, -0.3791, 0.0), (-0.3481, -0.3771, 0.0), (-0.2913, -0.3714, 0.0), (-0.2345, -0.3681, 0.0), (-0.177, -0.3631, 0.0), (-0.1193, -0.3595, 0.0), (-0.05477, -0.3588, 0.0), (0.002673, -0.3586, 0.0), (0.06134, -0.3542, 0.0), (0.1203, -0.3509, 0.0), (0.179, -0.3495, 0.0), (0.2367, -0.3488, 0.0), (0.2957, -0.3477, 0.0), (0.3535, -0.3485, 0.0), (0.3535, -0.3485, 0.09146), (0.2957, -0.3477, 0.09146), (0.2367, -0.3488, 0.09146), (0.179, -0.3495, 0.09146), (0.1203, -0.3509, 0.09146), (0.06134, -0.3542, 0.09146), (0.002673, -0.3586, 0.09146), (-0.05477, -0.3588, 0.09146), (-0.1193, -0.3595, 0.09146), (-0.177, -0.3631, 0.09146), (-0.2345, -0.3681, 0.09146), (-0.2913, -0.3714, 0.09146), (-0.3481, -0.3771, 0.09146), (-0.4083, -0.3791, 0.09146), (0.4254, -0.3469, 0.09146), (-0.331, 0.3866, 0.09146), (-0.2733, 0.387, 0.09146), (-0.2156, 0.3873, 0.09146), (-0.1579, 0.3876, 0.09146), (-0.1002, 0.388, 0.09146), (-0.04248, 0.3883, 0.09146), (0.01523, 0.3886, 0.09146), (0.07293, 0.389, 0.09146), (0.1306, 0.3893, 0.09146), (0.1883, 0.3896, 0.09146), (0.246, 0.39, 0.09146), (0.3037, 0.3903, 0.09146), (0.3615, 0.3907, 0.09146), (0.3638, 0.3614, 0.09146), (0.3055, 0.3615, 0.09146), (0.2472, 0.3617, 0.09146), (0.189, 0.3618, 0.09146), (0.1307, 0.3619, 0.09146), (0.07247, 0.3621, 0.09146), (0.01421, 0.3622, 0.09146), (-0.04405, 0.3624, 0.09146), (-0.1023, 0.3625, 0.09146), (-0.1606, 0.3626, 0.09146), (-0.2188, 0.3628, 0.09146), (-0.2771, 0.3629, 0.09146), (-0.3353, 0.3631, 0.09146), (-0.3396, 0.327, 0.09146), (-0.2813, 0.3273, 0.09146), (-0.223, 0.3276, 0.09146), (-0.1646, 0.3279, 0.09146), (-0.1063, 0.3281, 0.09146), (-0.04799, 0.3284, 0.09146), (0.01034, 0.3287, 0.09146), (0.06867, 0.329, 0.09146), (0.127, 0.3292, 0.09146), (0.1853, 0.3295, 0.09146), (0.2437, 0.3298, 0.09146), (0.302, 0.3301, 0.09146), (0.3603, 0.3303, 0.09146), (-0.3445, 0.29, 0.09146), (-0.2861, 0.2902, 0.09146), (-0.2278, 0.2904, 0.09146), (-0.1694, 0.2905, 0.09146), (-0.1111, 0.2907, 0.09146), (-0.05273, 0.2909, 0.09146), (0.005623, 0.291, 0.09146), (0.06398, 0.2912, 0.09146), (0.1223, 0.2914, 0.09146), (0.1807, 0.2916, 0.09146), (0.239, 0.2917, 0.09146), (0.2974, 0.2919, 0.09146), (0.3558, 0.2921, 0.09146), (-0.3457, 0.2493, 0.09146), (-0.2873, 0.2493, 0.09146), (-0.2288, 0.2492, 0.09146), (-0.1704, 0.2492, 0.09146), (-0.112, 0.2492, 0.09146), (-0.05352, 0.2491, 0.09146), (0.004919, 0.2491, 0.09146), (0.06336, 0.2491, 0.09146), (0.1218, 0.249, 0.09146), (0.1802, 0.249, 0.09146), (0.2387, 0.249, 0.09146), (0.2971, 0.2489, 0.09146), (0.3556, 0.2489, 0.09146), (-0.3485, 0.2139, 0.09146), (-0.29, 0.2133, 0.09146), (-0.2315, 0.2127, 0.09146), (-0.1731, 0.2121, 0.09146), (-0.1146, 0.2116, 0.09146), (-0.05608, 0.211, 0.09146), (0.002409, 0.2104, 0.09146), (0.0609, 0.2098, 0.09146), (0.1194, 0.2093, 0.09146), (0.1779, 0.2087, 0.09146), (0.2364, 0.2081, 0.09146), (0.2948, 0.2075, 0.09146), (0.3533, 0.207, 0.09146), (-0.3452, 0.1748, 0.09146), (-0.2867, 0.1751, 0.09146), (-0.2281, 0.1754, 0.09146), (-0.1696, 0.1757, 0.09146), (-0.1111, 0.1761, 0.09146), (-0.05259, 0.1764, 0.09146), (0.005935, 0.1767, 0.09146), (0.06445, 0.177, 0.09146), (0.123, 0.1774, 0.09146), (0.1815, 0.1777, 0.09146), (0.24, 0.178, 0.09146), (0.2985, 0.1783, 0.09146), (0.3571, 0.1787, 0.09146), (-0.3718, -0.3056, 0.09146), (-0.31, -0.3015, 0.09146), (-0.2482, -0.2974, 0.09146), (-0.1864, -0.2933, 0.09146), (-0.1246, -0.2892, 0.09146), (-0.06282, -0.2851, 0.09146), (-0.001015, -0.281, 0.09146), (0.06079, -0.2769, 0.09146), (0.1226, -0.2728, 0.09146), (0.1844, -0.2687, 0.09146), (0.2462, -0.2646, 0.09146), (0.308, -0.2605, 0.09146), (0.3698, -0.2564, 0.09146), (-0.3653, -0.2631, 0.09146), (-0.3039, -0.2599, 0.09146), (-0.2425, -0.2567, 0.09146), (-0.1811, -0.2536, 0.09146), (-0.1197, -0.2504, 0.09146), (-0.05831, -0.2472, 0.09146), (0.003081, -0.244, 0.09146), (0.06448, -0.2409, 0.09146), (0.1259, -0.2377, 0.09146), (0.1873, -0.2345, 0.09146), (0.2487, -0.2313, 0.09146), (0.3101, -0.2281, 0.09146), (0.3714, -0.225, 0.09146), (-0.3555, -0.2215, 0.09146), (-0.2956, -0.219, 0.09146), (-0.2357, -0.2164, 0.09146), (-0.1758, -0.2138, 0.09146), (-0.1159, -0.2113, 0.09146), (-0.05596, -0.2087, 0.09146), (0.003951, -0.2061, 0.09146), (0.06386, -0.2036, 0.09146), (0.1238, -0.201, 0.09146), (0.1837, -0.1985, 0.09146), (0.2436, -0.1959, 0.09146), (0.3035, -0.1933, 0.09146), (0.3634, -0.1908, 0.09146), (-0.3475, -0.1811, 0.09146), (-0.2879, -0.1785, 0.09146), (-0.2282, -0.1759, 0.09146), (-0.1685, -0.1732, 0.09146), (-0.1089, -0.1706, 0.09146), (-0.04921, -0.168, 0.09146), (0.01045, -0.1653, 0.09146), (0.07012, -0.1627, 0.09146), (0.1298, -0.1601, 0.09146), (0.1895, -0.1575, 0.09146), (0.2491, -0.1548, 0.09146), (0.3088, -0.1522, 0.09146), (0.3684, -0.1496, 0.09146), (-0.3478, -0.1442, 0.09146), (-0.2886, -0.143, 0.09146), (-0.2293, -0.1419, 0.09146), (-0.1701, -0.1408, 0.09146), (-0.1109, -0.1397, 0.09146), (-0.05169, -0.1386, 0.09146), (0.007523, -0.1375, 0.09146), (0.06674, -0.1364, 0.09146), (0.126, -0.1353, 0.09146), (0.1852, -0.1342, 0.09146), (0.2444, -0.1331, 0.09146), (0.3036, -0.132, 0.09146), (0.3628, -0.1309, 0.09146), (-0.3477, -0.1002, 0.09146), (-0.2886, -0.09855, 0.09146), (-0.2296, -0.0969, 0.09146), (-0.1705, -0.09525, 0.09146), (-0.1114, -0.09359, 0.09146), (-0.05231, -0.09194, 0.09146), (0.006765, -0.09029, 0.09146), (0.06584, -0.08864, 0.09146), (0.1249, -0.08698, 0.09146), (0.184, -0.08533, 0.09146), (0.2431, -0.08368, 0.09146), (0.3022, -0.08203, 0.09146), (0.3612, -0.08037, 0.09146), (-0.3508, -0.05441, 0.09146), (-0.2912, -0.05221, 0.09146), (-0.2317, -0.05001, 0.09146), (-0.1722, -0.04782, 0.09146), (-0.1127, -0.04562, 0.09146), (-0.05319, -0.04343, 0.09146), (0.006325, -0.04123, 0.09146), (0.06584, -0.03903, 0.09146), (0.1254, -0.03684, 0.09146), (0.1849, -0.03464, 0.09146), (0.2444, -0.03244, 0.09146), (0.3039, -0.03025, 0.09146), (0.3634, -0.02805, 0.09146), (-0.3544, -0.01632, 0.09146), (-0.2952, -0.01453, 0.09146), (-0.2359, -0.01273, 0.09146), (-0.1766, -0.01094, 0.09146), (-0.1173, -0.009149, 0.09146), (-0.05798, -0.007356, 0.09146), (0.00131, -0.005563, 0.09146), (0.0606, -0.00377, 0.09146), (0.1199, -0.001977, 0.09146), (0.1792, -0.0001846, 0.09146), (0.2385, 0.001608, 0.09146), (0.2978, 0.003401, 0.09146), (0.3571, 0.005194, 0.09146), (-0.3468, 0.01509, 0.09146), (-0.2875, 0.01718, 0.09146), (-0.2282, 0.01926, 0.09146), (-0.1689, 0.02135, 0.09146), (-0.1096, 0.02344, 0.09146), (-0.05024, 0.02552, 0.09146), (0.009077, 0.02761, 0.09146), (0.0684, 0.0297, 0.09146), (0.1277, 0.03178, 0.09146), (0.187, 0.03387, 0.09146), (0.2464, 0.03596, 0.09146), (0.3057, 0.03804, 0.09146), (0.365, 0.04013, 0.09146), (-0.3518, 0.0425, 0.09146), (-0.2927, 0.04456, 0.09146), (-0.2336, 0.04663, 0.09146), (-0.1745, 0.0487, 0.09146), (-0.1154, 0.05076, 0.09146), (-0.05632, 0.05283, 0.09146), (0.002768, 0.05489, 0.09146), (0.06186, 0.05696, 0.09146), (0.1209, 0.05903, 0.09146), (0.18, 0.06109, 0.09146), (0.2391, 0.06316, 0.09146), (0.2982, 0.06522, 0.09146), (0.3573, 0.06729, 0.09146), (-0.352, 0.1016, 0.09146), (-0.2926, 0.1021, 0.09146), (-0.2333, 0.1027, 0.09146), (-0.174, 0.1032, 0.09146), (-0.1147, 0.1038, 0.09146), (-0.05539, 0.1043, 0.09146), (0.003922, 0.1049, 0.09146), (0.06323, 0.1054, 0.09146), (0.1225, 0.106, 0.09146), (0.1819, 0.1065, 0.09146), (0.2412, 0.1071, 0.09146), (0.3005, 0.1076, 0.09146), (0.3598, 0.1082, 0.09146), (-0.35, 0.1397, 0.09146), (-0.2913, 0.1399, 0.09146), (-0.2327, 0.14, 0.09146), (-0.1741, 0.1402, 0.09146), (-0.1154, 0.1404, 0.09146), (-0.05682, 0.1405, 0.09146), (0.001809, 0.1407, 0.09146), (0.06044, 0.1409, 0.09146), (0.1191, 0.141, 0.09146), (0.1777, 0.1412, 0.09146), (0.2363, 0.1413, 0.09146), (0.295, 0.1415, 0.09146), (0.3536, 0.1417, 0.09146), (-0.3717, -0.3541, 0.09146), (-0.3095, -0.3497, 0.09146), (-0.2473, -0.3453, 0.09146), (-0.1852, -0.3409, 0.09146), (-0.123, -0.3366, 0.09146), (-0.06083, -0.3322, 0.09146), (0.001342, -0.3278, 0.09146), (0.06351, -0.3234, 0.09146), (0.1257, -0.3191, 0.09146), (0.1879, -0.3147, 0.09146), (0.25, -0.3103, 0.09146), (0.3122, -0.3059, 0.09146), (0.3744, -0.3015, 0.09146), (-0.3198, 0.4178, 0.09146), (-0.264, 0.4226, 0.09146), (-0.2084, 0.423, 0.09146), (-0.1524, 0.4157, 0.09146), (-0.09768, 0.4144, 0.09146), (-0.03996, 0.4118, 0.09146), (0.01563, 0.4109, 0.09146), (0.07207, 0.4091, 0.09146), (0.1285, 0.4223, 0.09146), (0.185, 0.4206, 0.09146), (0.2398, 0.4286, 0.09146), (0.2951, 0.4312, 0.09146), (0.3508, 0.4295, 0.09146), (-0.3245, -0.4001, 0.09146), (-0.2731, -0.3931, 0.09146), (-0.2216, -0.391, 0.09146), (-0.1689, -0.3852, 0.09146), (-0.1155, -0.3825, 0.09146), (-0.0487, -0.3854, 0.09146), (0.004003, -0.3894, 0.09146), (0.05917, -0.3849, 0.09146), (0.1149, -0.3828, 0.09146), (0.1701, -0.3844, 0.09146), (0.2234, -0.3873, 0.09146), (0.2792, -0.3895, 0.09146), (0.3325, -0.3954, 0.09146), (-0.4037, 0.1744, 0.09146), (-0.407, 0.2144, 0.09146), (-0.4042, 0.2493, 0.09146), (-0.4029, 0.2898, 0.09146), (-0.398, 0.3268, 0.09146), (-0.3936, 0.3632, 0.09146), (-0.3887, 0.3863, 0.09146), (0.4156, 0.179, 0.09146), (0.4118, 0.2064, 0.09146), (0.414, 0.2489, 0.09146), (0.4141, 0.2923, 0.09146), (0.4187, 0.3306, 0.09146), (0.422, 0.3612, 0.09146), (0.4192, 0.391, 0.09146), (-0.4086, 0.1395, 0.09146), (-0.4113, 0.101, 0.09146), (-0.4109, 0.04043, 0.09146), (-0.4062, 0.013, 0.09146), (-0.4137, -0.01811, 0.09146), (-0.4103, -0.0566, 0.09146), (-0.4068, -0.1019, 0.09146), (-0.407, -0.1453, 0.09146), (-0.4072, -0.1838, 0.09146), (-0.4154, -0.2241, 0.09146), (-0.4267, -0.2663, 0.09146), (-0.4336, -0.3097, 0.09146), (0.4316, -0.2523, 0.09146), (0.4328, -0.2218, 0.09146), (0.4233, -0.1882, 0.09146), (0.4281, -0.1469, 0.09146), (0.422, -0.1298, 0.09146), (0.4203, -0.07872, 0.09146), (0.4229, -0.02585, 0.09146), (0.4164, 0.006987, 0.09146), (0.4243, 0.04222, 0.09146), (0.4164, 0.06936, 0.09146), (0.4191, 0.1087, 0.09146), (0.4122, 0.1418, 0.09146), (-0.4339, -0.3584, 0.09146), (0.4365, -0.2972, 0.09146), (-0.3756, 0.415, 0.09146), (-0.3828, -0.3997, 0.09146), (0.4039, -0.3878, 0.09146), (0.4086, 0.4264, 0.09146), (-0.4317, -0.3574, 0.03049), (-0.4317, -0.3574, 0.06097), (-0.4068, -0.3772, 0.03049), (-0.4068, -0.3772, 0.06097), (-0.382, -0.3974, 0.03049), (-0.382, -0.3974, 0.06097), (0.4233, -0.3458, 0.03049), (0.4233, -0.3458, 0.06097), (0.4342, -0.2967, 0.03049), (0.4342, -0.2967, 0.06097), (0.4024, -0.3859, 0.03049), (0.4024, -0.3859, 0.06097), (-0.3197, 0.4154, 0.03049), (-0.3197, 0.4154, 0.06097), (-0.3743, 0.4131, 0.03049), (-0.3743, 0.4131, 0.06097), (-0.2639, 0.4202, 0.03049), (-0.2639, 0.4202, 0.06097), (-0.2086, 0.4206, 0.03049), (-0.2086, 0.4206, 0.06097), (-0.1526, 0.4133, 0.03049), (-0.1526, 0.4133, 0.06097), (-0.09776, 0.412, 0.03049), (-0.09776, 0.412, 0.06097), (-0.04003, 0.4094, 0.03049), (-0.04003, 0.4094, 0.06097), (0.01558, 0.4085, 0.03049), (0.01558, 0.4085, 0.06097), (0.07231, 0.4068, 0.03049), (0.07231, 0.4068, 0.06097), (0.1288, 0.4199, 0.03049), (0.1288, 0.4199, 0.06097), (0.1851, 0.4182, 0.03049), (0.1851, 0.4182, 0.06097), (0.2401, 0.4262, 0.03049), (0.2401, 0.4262, 0.06097), (0.2952, 0.4288, 0.03049), (0.2952, 0.4288, 0.06097), (0.3507, 0.4271, 0.03049), (0.3507, 0.4271, 0.06097), (0.4071, 0.4245, 0.03049), (0.4071, 0.4245, 0.06097), (-0.3247, -0.3977, 0.03049), (-0.3247, -0.3977, 0.06097), (-0.2733, -0.3907, 0.03049), (-0.2733, -0.3907, 0.06097), (-0.2218, -0.3886, 0.03049), (-0.2218, -0.3886, 0.06097), (-0.1691, -0.3828, 0.03049), (-0.1691, -0.3828, 0.06097), (-0.1156, -0.3801, 0.03049), (-0.1156, -0.3801, 0.06097), (-0.04856, -0.383, 0.03049), (-0.04856, -0.383, 0.06097), (0.003997, -0.387, 0.03049), (0.003997, -0.387, 0.06097), (0.05903, -0.3825, 0.03049), (0.05903, -0.3825, 0.06097), (0.1149, -0.3804, 0.03049), (0.1149, -0.3804, 0.06097), (0.1702, -0.382, 0.03049), (0.1702, -0.382, 0.06097), (0.2235, -0.3849, 0.03049), (0.2235, -0.3849, 0.06097), (0.2794, -0.3871, 0.03049), (0.2794, -0.3871, 0.06097), (0.3325, -0.393, 0.03049), (0.3325, -0.393, 0.06097), (-0.4013, 0.1744, 0.03049), (-0.4013, 0.1744, 0.06097), (-0.4062, 0.1393, 0.03049), (-0.4062, 0.1393, 0.06097), (-0.4046, 0.2144, 0.03049), (-0.4046, 0.2144, 0.06097), (-0.4018, 0.2492, 0.03049), (-0.4018, 0.2492, 0.06097), (-0.4005, 0.2896, 0.03049), (-0.4005, 0.2896, 0.06097), (-0.3956, 0.3265, 0.03049), (-0.3956, 0.3265, 0.06097), (-0.3912, 0.3628, 0.03049), (-0.3912, 0.3628, 0.06097), (-0.3864, 0.3856, 0.03049), (-0.3864, 0.3856, 0.06097), (0.4098, 0.1417, 0.03049), (0.4098, 0.1417, 0.06097), (0.4132, 0.1789, 0.03049), (0.4132, 0.1789, 0.06097), (0.4094, 0.2063, 0.03049), (0.4094, 0.2063, 0.06097), (0.4116, 0.2489, 0.03049), (0.4116, 0.2489, 0.06097), (0.4117, 0.2924, 0.03049), (0.4117, 0.2924, 0.06097), (0.4163, 0.3309, 0.03049), (0.4163, 0.3309, 0.06097), (0.4196, 0.3613, 0.03049), (0.4196, 0.3613, 0.06097), (0.4168, 0.3905, 0.03049), (0.4168, 0.3905, 0.06097), (-0.4089, 0.101, 0.03049), (-0.4089, 0.101, 0.06097), (-0.4085, 0.04064, 0.03049), (-0.4085, 0.04064, 0.06097), (-0.4038, 0.01292, 0.03049), (-0.4038, 0.01292, 0.06097), (-0.4114, -0.01829, 0.03049), (-0.4114, -0.01829, 0.06097), (-0.4079, -0.05641, 0.03049), (-0.4079, -0.05641, 0.06097), (-0.4044, -0.1018, 0.03049), (-0.4044, -0.1018, 0.06097), (-0.4046, -0.1453, 0.03049), (-0.4046, -0.1453, 0.06097), (-0.4048, -0.184, 0.03049), (-0.4048, -0.184, 0.06097), (-0.4131, -0.2246, 0.03049), (-0.4131, -0.2246, 0.06097), (-0.4243, -0.2668, 0.03049), (-0.4243, -0.2668, 0.06097), (-0.4313, -0.3099, 0.03049), (-0.4313, -0.3099, 0.06097), (0.4292, -0.2524, 0.03049), (0.4292, -0.2524, 0.06097), (0.4305, -0.2221, 0.03049), (0.4305, -0.2221, 0.06097), (0.4209, -0.1884, 0.03049), (0.4209, -0.1884, 0.06097), (0.4257, -0.1472, 0.03049), (0.4257, -0.1472, 0.06097), (0.4197, -0.1302, 0.03049), (0.4197, -0.1302, 0.06097), (0.4179, -0.0787, 0.03049), (0.4179, -0.0787, 0.06097), (0.4205, -0.02603, 0.03049), (0.4205, -0.02603, 0.06097), (0.414, 0.007017, 0.03049), (0.414, 0.007017, 0.06097), (0.4219, 0.04214, 0.03049), (0.4219, 0.04214, 0.06097), (0.414, 0.0691, 0.03049), (0.414, 0.0691, 0.06097), (0.4167, 0.1085, 0.03049), (0.4167, 0.1085, 0.06097), (-0.4333, -0.3582, 0.08333), (-0.4079, -0.3786, 0.08333), (-0.3826, -0.3991, 0.08333), (0.4248, -0.3466, 0.08333), (0.4359, -0.297, 0.08333), (0.4035, -0.3873, 0.08333), (-0.3198, 0.4172, 0.08333), (-0.3753, 0.4145, 0.08333), (-0.264, 0.422, 0.08333), (-0.2085, 0.4224, 0.08333), (-0.1525, 0.4151, 0.08333), (-0.0977, 0.4138, 0.08333), (-0.03997, 0.4112, 0.08333), (0.01562, 0.4103, 0.08333), (0.07214, 0.4085, 0.08333), (0.1286, 0.4217, 0.08333), (0.185, 0.4199, 0.08333), (0.2399, 0.4279, 0.08333), (0.2951, 0.4305, 0.08333), (0.3508, 0.4288, 0.08333), (0.4082, 0.4259, 0.08333), (-0.3246, -0.3994, 0.08333), (-0.2731, -0.3924, 0.08333), (-0.2216, -0.3903, 0.08333), (-0.1689, -0.3846, 0.08333), (-0.1155, -0.3819, 0.08333), (-0.04867, -0.3847, 0.08333), (0.004002, -0.3888, 0.08333), (0.05913, -0.3843, 0.08333), (0.1149, -0.3822, 0.08333), (0.1701, -0.3838, 0.08333), (0.2235, -0.3866, 0.08333), (0.2793, -0.3888, 0.08333), (0.3325, -0.3947, 0.08333), (-0.4031, 0.1744, 0.08333), (-0.408, 0.1395, 0.08333), (-0.4064, 0.2144, 0.08333), (-0.4035, 0.2493, 0.08333), (-0.4022, 0.2898, 0.08333), (-0.3973, 0.3267, 0.08333), (-0.393, 0.3631, 0.08333), (-0.3881, 0.3861, 0.08333), (0.4116, 0.1418, 0.08333), (0.4149, 0.179, 0.08333), (0.4112, 0.2064, 0.08333), (0.4134, 0.2489, 0.08333), (0.4135, 0.2923, 0.08333), (0.418, 0.3307, 0.08333), (0.4214, 0.3612, 0.08333), (0.4185, 0.3909, 0.08333), (-0.4106, 0.101, 0.08333), (-0.4102, 0.04049, 0.08333), (-0.4055, 0.01298, 0.08333), (-0.4131, -0.01816, 0.08333), (-0.4096, -0.05655, 0.08333), (-0.4061, -0.1018, 0.08333), (-0.4064, -0.1453, 0.08333), (-0.4066, -0.1838, 0.08333), (-0.4148, -0.2242, 0.08333), (-0.4261, -0.2664, 0.08333), (-0.433, -0.3097, 0.08333), (0.431, -0.2523, 0.08333), (0.4322, -0.2219, 0.08333), (0.4227, -0.1883, 0.08333), (0.4275, -0.147, 0.08333), (0.4214, -0.1299, 0.08333), (0.4197, -0.07872, 0.08333), (0.4223, -0.0259, 0.08333), (0.4157, 0.006995, 0.08333), (0.4237, 0.0422, 0.08333), (0.4158, 0.06929, 0.08333), (0.4185, 0.1087, 0.08333), (-0.4334, -0.3582, 0.006753), (-0.408, -0.3786, 0.006753), (-0.3826, -0.3992, 0.006753), (0.4249, -0.3467, 0.006753), (0.436, -0.2971, 0.006753), (0.4036, -0.3874, 0.006753), (-0.3198, 0.4173, 0.006753), (-0.3753, 0.4146, 0.006753), (-0.264, 0.4221, 0.006753), (-0.2085, 0.4225, 0.006753), (-0.1525, 0.4152, 0.006753), (-0.09769, 0.4139, 0.006753), (-0.03997, 0.4113, 0.006753), (0.01562, 0.4104, 0.006753), (0.07213, 0.4086, 0.006753), (0.1286, 0.4218, 0.006753), (0.185, 0.42, 0.006753), (0.2399, 0.428, 0.006753), (0.2951, 0.4306, 0.006753), (0.3508, 0.4289, 0.006753), (0.4083, 0.426, 0.006753), (-0.3246, -0.3995, 0.006753), (-0.2731, -0.3925, 0.006753), (-0.2216, -0.3905, 0.006753), (-0.1689, -0.3847, 0.006753), (-0.1155, -0.382, 0.006753), (-0.04867, -0.3848, 0.006753), (0.004002, -0.3889, 0.006753), (0.05914, -0.3844, 0.006753), (0.1149, -0.3823, 0.006753), (0.1701, -0.3839, 0.006753), (0.2235, -0.3867, 0.006753), (0.2793, -0.389, 0.006753), (0.3325, -0.3949, 0.006753), (-0.4032, 0.1744, 0.006753), (-0.4081, 0.1395, 0.006753), (-0.4065, 0.2144, 0.006753), (-0.4036, 0.2493, 0.006753), (-0.4023, 0.2898, 0.006753), (-0.3974, 0.3267, 0.006753), (-0.3931, 0.3631, 0.006753), (-0.3882, 0.3861, 0.006753), (0.4117, 0.1418, 0.006753), (0.415, 0.179, 0.006753), (0.4113, 0.2064, 0.006753), (0.4135, 0.2489, 0.006753), (0.4136, 0.2923, 0.006753), (0.4181, 0.3307, 0.006753), (0.4215, 0.3612, 0.006753), (0.4186, 0.3909, 0.006753), (-0.4107, 0.101, 0.006753), (-0.4103, 0.04048, 0.006753), (-0.4056, 0.01298, 0.006753), (-0.4132, -0.01815, 0.006753), (-0.4097, -0.05656, 0.006753), (-0.4063, -0.1018, 0.006753), (-0.4065, -0.1453, 0.006753), (-0.4067, -0.1838, 0.006753), (-0.4149, -0.2242, 0.006753), (-0.4262, -0.2664, 0.006753), (-0.4331, -0.3097, 0.006753), (0.4311, -0.2523, 0.006753), (0.4323, -0.2219, 0.006753), (0.4228, -0.1882, 0.006753), (0.4276, -0.147, 0.006753), (0.4215, -0.1299, 0.006753), (0.4198, -0.07872, 0.006753), (0.4224, -0.02589, 0.006753), (0.4158, 0.006994, 0.006753), (0.4238, 0.0422, 0.006753), (0.4159, 0.0693, 0.006753), (0.4186, 0.1087, 0.006753), (0.3955, -0.3889, 0.0), (0.4, 0.4268, 0.0), (0.4273, -0.2978, 0.0), (0.4035, 0.1418, 0.0), (0.4103, 0.1086, 0.0), (0.4077, 0.06905, 0.0), (0.4155, 0.04191, 0.0), (0.4076, 0.006722, 0.0), (0.4141, -0.02618, 0.0), (0.4116, -0.07897, 0.0), (0.4133, -0.1299, 0.0), (0.4193, -0.1473, 0.0), (0.4144, -0.1886, 0.0), (0.4238, -0.2223, 0.0), (0.4225, -0.2529, 0.0), (0.4069, 0.179, 0.0), (0.4032, 0.2065, 0.0), (0.4054, 0.2489, 0.0), (0.4055, 0.2922, 0.0), (0.41, 0.3306, 0.0), (0.4134, 0.3613, 0.0), (0.4106, 0.3909, 0.0), (0.4175, -0.3472, 0.0), (0.4, 0.4268, 0.09146), (0.3955, -0.3889, 0.09146), (0.4103, 0.1086, 0.09146), (0.4035, 0.1418, 0.09146), (0.4077, 0.06905, 0.09146), (0.4155, 0.04191, 0.09146), (0.4076, 0.006722, 0.09146), (0.4141, -0.02618, 0.09146), (0.4116, -0.07897, 0.09146), (0.4133, -0.1299, 0.09146), (0.4193, -0.1473, 0.09146), (0.4144, -0.1886, 0.09146), (0.4238, -0.2223, 0.09146), (0.4225, -0.2529, 0.09146), (0.4273, -0.2978, 0.09146), (0.4069, 0.179, 0.09146), (0.4032, 0.2065, 0.09146), (0.4054, 0.2489, 0.09146), (0.4055, 0.2922, 0.09146), (0.41, 0.3306, 0.09146), (0.4134, 0.3613, 0.09146), (0.4106, 0.3909, 0.09146), (0.4175, -0.3472, 0.09146), (0.3988, 0.4249, 0.03049), (0.3988, 0.4249, 0.06097), (0.3942, -0.3869, 0.03049), (0.3942, -0.3869, 0.06097), (0.3997, 0.4263, 0.08333), (0.3951, -0.3884, 0.08333), (0.3998, 0.4264, 0.006753), (0.3952, -0.3885, 0.006753), (0.4086, -0.3767, 0.0), (-0.3897, -0.3941, 0.0), (-0.3309, -0.3939, 0.0), (-0.278, -0.3872, 0.0), (-0.225, -0.3848, 0.0), (-0.1711, -0.3793, 0.0), (-0.1165, -0.3763, 0.0), (-0.05034, -0.3782, 0.0), (0.003645, -0.3811, 0.0), (0.05975, -0.3766, 0.0), (0.1164, -0.3742, 0.0), (0.1725, -0.375, 0.0), (0.227, -0.3769, 0.0), (0.2837, -0.3782, 0.0), (0.3382, -0.3827, 0.0), (-0.3897, -0.3941, 0.09146), (0.4086, -0.3767, 0.09146), (-0.3309, -0.3939, 0.09146), (-0.278, -0.3872, 0.09146), (-0.225, -0.3848, 0.09146), (-0.1711, -0.3793, 0.09146), (-0.1165, -0.3763, 0.09146), (-0.05034, -0.3782, 0.09146), (0.003645, -0.3811, 0.09146), (0.05975, -0.3766, 0.09146), (0.1164, -0.3742, 0.09146), (0.1725, -0.375, 0.09146), (0.227, -0.3769, 0.09146), (0.2837, -0.3782, 0.09146), (0.3382, -0.3827, 0.09146), (-0.3887, -0.392, 0.03049), (-0.3887, -0.392, 0.06097), (0.4069, -0.375, 0.03049), (0.4069, -0.375, 0.06097), (-0.3894, -0.3935, 0.08333), (0.4081, -0.3762, 0.08333), (-0.3894, -0.3936, 0.006753), (0.4082, -0.3763, 0.006753), (0.4003, -0.3776, 0.0), (0.4003, -0.3776, 0.09146), (0.4108, 0.419, 0.0), (-0.3783, 0.4091, 0.0), (0.353, 0.4214, 0.0), (0.2969, 0.4227, 0.0), (0.2411, 0.4206, 0.0), (0.1857, 0.4142, 0.0), (0.129, 0.4155, 0.0), (0.07225, 0.405, 0.0), (0.01555, 0.4063, 0.0), (-0.04048, 0.4069, 0.0), (-0.0982, 0.4089, 0.0), (-0.1535, 0.4099, 0.0), (-0.2099, 0.4156, 0.0), (-0.2659, 0.4152, 0.0), (-0.3222, 0.4113, 0.0), (-0.3783, 0.4091, 0.09146), (0.4108, 0.419, 0.09146), (0.353, 0.4214, 0.09146), (0.2969, 0.4227, 0.09146), (0.2411, 0.4206, 0.09146), (0.1857, 0.4142, 0.09146), (0.129, 0.4155, 0.09146), (0.07225, 0.405, 0.09146), (0.01555, 0.4063, 0.09146), (-0.04048, 0.4069, 0.09146), (-0.0982, 0.4089, 0.09146), (-0.1535, 0.4099, 0.09146), (-0.2099, 0.4156, 0.09146), (-0.2659, 0.4152, 0.09146), (-0.3222, 0.4113, 0.09146), (-0.3768, 0.4074, 0.03049), (-0.3768, 0.4074, 0.06097), (0.4091, 0.4174, 0.03049), (0.4091, 0.4174, 0.06097), (-0.3779, 0.4086, 0.08333), (0.4103, 0.4186, 0.08333), (-0.378, 0.4087, 0.006753), (0.4104, 0.4187, 0.006753), (0.4022, 0.4194, 0.0), (0.4022, 0.4194, 0.09146), (-0.3754, -0.3997, 0.0), (-0.3686, 0.4154, 0.0), (-0.426, -0.3579, 0.0), (-0.4012, 0.1396, 0.0), (-0.4038, 0.1011, 0.0), (-0.4034, 0.04069, 0.0), (-0.3987, 0.01327, 0.0), (-0.4063, -0.01789, 0.0), (-0.4028, -0.05633, 0.0), (-0.3994, -0.1016, 0.0), (-0.3995, -0.1451, 0.0), (-0.3997, -0.1834, 0.0), (-0.4079, -0.2238, 0.0), (-0.419, -0.2659, 0.0), (-0.4259, -0.3092, 0.0), (-0.3963, 0.1745, 0.0), (-0.3996, 0.2144, 0.0), (-0.3968, 0.2493, 0.0), (-0.3955, 0.2899, 0.0), (-0.3906, 0.3268, 0.0), (-0.3863, 0.3632, 0.0), (-0.3814, 0.3863, 0.0), (-0.4007, -0.3788, 0.0), (-0.3686, 0.4154, 0.09146), (-0.3754, -0.3997, 0.09146), (-0.4038, 0.1011, 0.09146), (-0.4012, 0.1396, 0.09146), (-0.4034, 0.04069, 0.09146), (-0.3987, 0.01327, 0.09146), (-0.4063, -0.01789, 0.09146), (-0.4028, -0.05633, 0.09146), (-0.3994, -0.1016, 0.09146), (-0.3995, -0.1451, 0.09146), (-0.3997, -0.1834, 0.09146), (-0.4079, -0.2238, 0.09146), (-0.419, -0.2659, 0.09146), (-0.4259, -0.3092, 0.09146), (-0.426, -0.3579, 0.09146), (-0.3963, 0.1745, 0.09146), (-0.3996, 0.2144, 0.09146), (-0.3968, 0.2493, 0.09146), (-0.3955, 0.2899, 0.09146), (-0.3906, 0.3268, 0.09146), (-0.3863, 0.3632, 0.09146), (-0.3814, 0.3863, 0.09146), (-0.4007, -0.3788, 0.09146), (-0.3674, 0.4134, 0.03049), (-0.3674, 0.4134, 0.06097), (-0.3748, -0.3975, 0.03049), (-0.3748, -0.3975, 0.06097), (-0.3683, 0.4149, 0.08333), (-0.3753, -0.3991, 0.08333), (-0.3683, 0.4149, 0.006753), (-0.3753, -0.3992, 0.006753), (-0.3823, -0.3941, 0.0), (-0.3823, -0.3941, 0.09146), (-0.3713, 0.4094, 0.0), (-0.3713, 0.4094, 0.09146)], [], [(108, 95, 94, 107), (107, 94, 93, 106), (106, 93, 92, 105), (105, 92, 91, 104), (104, 91, 90, 103), (103, 90, 89, 102), (102, 89, 88, 101), (101, 88, 87, 100), (100, 87, 86, 99), (99, 86, 85, 98), (98, 85, 84, 97), (97, 84, 83, 96), (121, 108, 107, 120), (120, 107, 106, 119), (119, 106, 105, 118), (118, 105, 104, 117), (117, 104, 103, 116), (116, 103, 102, 115), (115, 102, 101, 114), (114, 101, 100, 113), (113, 100, 99, 112), (112, 99, 98, 111), (111, 98, 97, 110), (110, 97, 96, 109), (134, 121, 120, 133), (133, 120, 119, 132), (132, 119, 118, 131), (131, 118, 117, 130), (130, 117, 116, 129), (129, 116, 115, 128), (128, 115, 114, 127), (127, 114, 113, 126), (126, 113, 112, 125), (125, 112, 111, 124), (124, 111, 110, 123), (123, 110, 109, 122), (147, 134, 133, 146), (146, 133, 132, 145), (145, 132, 131, 144), (144, 131, 130, 143), (143, 130, 129, 142), (142, 129, 128, 141), (141, 128, 127, 140), (140, 127, 126, 139), (139, 126, 125, 138), (138, 125, 124, 137), (137, 124, 123, 136), (136, 123, 122, 135), (160, 147, 146, 159), (159, 146, 145, 158), (158, 145, 144, 157), (157, 144, 143, 156), (156, 143, 142, 155), (155, 142, 141, 154), (154, 141, 140, 153), (153, 140, 139, 152), (152, 139, 138, 151), (151, 138, 137, 150), (150, 137, 136, 149), (149, 136, 135, 148), (173, 160, 159, 172), (172, 159, 158, 171), (171, 158, 157, 170), (170, 157, 156, 169), (169, 156, 155, 168), (168, 155, 154, 167), (167, 154, 153, 166), (166, 153, 152, 165), (165, 152, 151, 164), (164, 151, 150, 163), (163, 150, 149, 162), (162, 149, 148, 161), (186, 173, 172, 185), (185, 172, 171, 184), (184, 171, 170, 183), (183, 170, 169, 182), (182, 169, 168, 181), (181, 168, 167, 180), (180, 167, 166, 179), (179, 166, 165, 178), (178, 165, 164, 177), (177, 164, 163, 176), (176, 163, 162, 175), (175, 162, 161, 174), (199, 186, 185, 198), (198, 185, 184, 197), (197, 184, 183, 196), (196, 183, 182, 195), (195, 182, 181, 194), (194, 181, 180, 193), (193, 180, 179, 192), (192, 179, 178, 191), (191, 178, 177, 190), (190, 177, 176, 189), (189, 176, 175, 188), (188, 175, 174, 187), (212, 199, 198, 211), (211, 198, 197, 210), (210, 197, 196, 209), (209, 196, 195, 208), (208, 195, 194, 207), (207, 194, 193, 206), (206, 193, 192, 205), (205, 192, 191, 204), (204, 191, 190, 203), (203, 190, 189, 202), (202, 189, 188, 201), (201, 188, 187, 200), (225, 212, 211, 224), (224, 211, 210, 223), (223, 210, 209, 222), (222, 209, 208, 221), (221, 208, 207, 220), (220, 207, 206, 219), (219, 206, 205, 218), (218, 205, 204, 217), (217, 204, 203, 216), (216, 203, 202, 215), (215, 202, 201, 214), (214, 201, 200, 213), (238, 225, 224, 237), (237, 224, 223, 236), (236, 223, 222, 235), (235, 222, 221, 234), (234, 221, 220, 233), (233, 220, 219, 232), (232, 219, 218, 231), (231, 218, 217, 230), (230, 217, 216, 229), (229, 216, 215, 228), (228, 215, 214, 227), (227, 214, 213, 226), (82, 238, 237, 81), (81, 237, 236, 80), (80, 236, 235, 79), (79, 235, 234, 78), (78, 234, 233, 77), (77, 233, 232, 76), (76, 232, 231, 75), (75, 231, 230, 74), (74, 230, 229, 73), (73, 229, 228, 72), (72, 228, 227, 71), (71, 227, 226, 70), (239, 83, 84, 240), (240, 84, 85, 241), (241, 85, 86, 242), (242, 86, 87, 243), (243, 87, 88, 244), (244, 88, 89, 245), (245, 89, 90, 246), (246, 90, 91, 247), (247, 91, 92, 248), (248, 92, 93, 249), (249, 93, 94, 250), (250, 94, 95, 251), (252, 239, 240, 253), (253, 240, 241, 254), (254, 241, 242, 255), (255, 242, 243, 256), (256, 243, 244, 257), (257, 244, 245, 258), (258, 245, 246, 259), (259, 246, 247, 260), (260, 247, 248, 261), (261, 248, 249, 262), (262, 249, 250, 263), (263, 250, 251, 264), (265, 252, 253, 266), (266, 253, 254, 267), (267, 254, 255, 268), (268, 255, 256, 269), (269, 256, 257, 270), (270, 257, 258, 271), (271, 258, 259, 272), (272, 259, 260, 273), (273, 260, 261, 274), (274, 261, 262, 275), (275, 262, 263, 276), (276, 263, 264, 277), (278, 265, 266, 279), (279, 266, 267, 280), (280, 267, 268, 281), (281, 268, 269, 282), (282, 269, 270, 283), (283, 270, 271, 284), (284, 271, 272, 285), (285, 272, 273, 286), (286, 273, 274, 287), (287, 274, 275, 288), (288, 275, 276, 289), (289, 276, 277, 290), (291, 278, 279, 292), (292, 279, 280, 293), (293, 280, 281, 294), (294, 281, 282, 295), (295, 282, 283, 296), (296, 283, 284, 297), (297, 284, 285, 298), (298, 285, 286, 299), (299, 286, 287, 300), (300, 287, 288, 301), (301, 288, 289, 302), (302, 289, 290, 303), (316, 291, 292, 315), (315, 292, 293, 314), (314, 293, 294, 313), (313, 294, 295, 312), (312, 295, 296, 311), (311, 296, 297, 310), (310, 297, 298, 309), (309, 298, 299, 308), (308, 299, 300, 307), (307, 300, 301, 306), (306, 301, 302, 305), (305, 302, 303, 304), (317, 316, 315, 318), (318, 315, 314, 319), (319, 314, 313, 320), (320, 313, 312, 321), (321, 312, 311, 322), (322, 311, 310, 323), (323, 310, 309, 324), (324, 309, 308, 325), (325, 308, 307, 326), (326, 307, 306, 327), (327, 306, 305, 328), (328, 305, 304, 329), (333, 332, 82, 81), (334, 333, 81, 80), (335, 334, 80, 79), (336, 335, 79, 78), (337, 336, 78, 77), (338, 337, 77, 76), (339, 338, 76, 75), (340, 339, 75, 74), (341, 340, 74, 73), (342, 341, 73, 72), (343, 342, 72, 71), (344, 343, 71, 70), (595, 594, 581, 582), (596, 595, 582, 583), (597, 596, 583, 584), (598, 597, 584, 585), (599, 598, 585, 586), (600, 599, 586, 587), (601, 600, 587, 588), (602, 601, 588, 589), (603, 602, 589, 590), (604, 603, 590, 591), (605, 604, 591, 592), (606, 605, 592, 593), (582, 581, 568, 569), (583, 582, 569, 570), (584, 583, 570, 571), (585, 584, 571, 572), (586, 585, 572, 573), (587, 586, 573, 574), (588, 587, 574, 575), (589, 588, 575, 576), (590, 589, 576, 577), (591, 590, 577, 578), (592, 591, 578, 579), (593, 592, 579, 580), (569, 568, 555, 556), (570, 569, 556, 557), (571, 570, 557, 558), (572, 571, 558, 559), (573, 572, 559, 560), (574, 573, 560, 561), (575, 574, 561, 562), (576, 575, 562, 563), (577, 576, 563, 564), (578, 577, 564, 565), (579, 578, 565, 566), (580, 579, 566, 567), (556, 555, 542, 543), (557, 556, 543, 544), (558, 557, 544, 545), (559, 558, 545, 546), (560, 559, 546, 547), (561, 560, 547, 548), (562, 561, 548, 549), (563, 562, 549, 550), (564, 563, 550, 551), (565, 564, 551, 552), (566, 565, 552, 553), (567, 566, 553, 554), (543, 542, 529, 530), (544, 543, 530, 531), (545, 544, 531, 532), (546, 545, 532, 533), (547, 546, 533, 534), (548, 547, 534, 535), (549, 548, 535, 536), (550, 549, 536, 537), (551, 550, 537, 538), (552, 551, 538, 539), (553, 552, 539, 540), (554, 553, 540, 541), (530, 529, 516, 517), (531, 530, 517, 518), (532, 531, 518, 519), (533, 532, 519, 520), (534, 533, 520, 521), (535, 534, 521, 522), (536, 535, 522, 523), (537, 536, 523, 524), (538, 537, 524, 525), (539, 538, 525, 526), (540, 539, 526, 527), (541, 540, 527, 528), (517, 516, 503, 504), (518, 517, 504, 505), (519, 518, 505, 506), (520, 519, 506, 507), (521, 520, 507, 508), (522, 521, 508, 509), (523, 522, 509, 510), (524, 523, 510, 511), (525, 524, 511, 512), (526, 525, 512, 513), (527, 526, 513, 514), (528, 527, 514, 515), (504, 503, 490, 491), (505, 504, 491, 492), (506, 505, 492, 493), (507, 506, 493, 494), (508, 507, 494, 495), (509, 508, 495, 496), (510, 509, 496, 497), (511, 510, 497, 498), (512, 511, 498, 499), (513, 512, 499, 500), (514, 513, 500, 501), (515, 514, 501, 502), (491, 490, 477, 478), (492, 491, 478, 479), (493, 492, 479, 480), (494, 493, 480, 481), (495, 494, 481, 482), (496, 495, 482, 483), (497, 496, 483, 484), (498, 497, 484, 485), (499, 498, 485, 486), (500, 499, 486, 487), (501, 500, 487, 488), (502, 501, 488, 489), (478, 477, 464, 465), (479, 478, 465, 466), (480, 479, 466, 467), (481, 480, 467, 468), (482, 481, 468, 469), (483, 482, 469, 470), (484, 483, 470, 471), (485, 484, 471, 472), (486, 485, 472, 473), (487, 486, 473, 474), (488, 487, 474, 475), (489, 488, 475, 476), (465, 464, 451, 452), (466, 465, 452, 453), (467, 466, 453, 454), (468, 467, 454, 455), (469, 468, 455, 456), (470, 469, 456, 457), (471, 470, 457, 458), (472, 471, 458, 459), (473, 472, 459, 460), (474, 473, 460, 461), (475, 474, 461, 462), (476, 475, 462, 463), (452, 451, 607, 608), (453, 452, 608, 609), (454, 453, 609, 610), (455, 454, 610, 611), (456, 455, 611, 612), (457, 456, 612, 613), (458, 457, 613, 614), (459, 458, 614, 615), (460, 459, 615, 616), (461, 460, 616, 617), (462, 461, 617, 618), (463, 462, 618, 619), (605, 606, 450, 449), (604, 605, 449, 448), (603, 604, 448, 447), (602, 603, 447, 446), (601, 602, 446, 445), (600, 601, 445, 444), (599, 600, 444, 443), (598, 599, 443, 442), (597, 598, 442, 441), (596, 597, 441, 440), (595, 596, 440, 439), (594, 595, 439, 438), (449, 450, 437, 436), (448, 449, 436, 435), (447, 448, 435, 434), (446, 447, 434, 433), (445, 446, 433, 432), (444, 445, 432, 431), (443, 444, 431, 430), (442, 443, 430, 429), (441, 442, 429, 428), (440, 441, 428, 427), (439, 440, 427, 426), (438, 439, 426, 425), (436, 437, 424, 423), (435, 436, 423, 422), (434, 435, 422, 421), (433, 434, 421, 420), (432, 433, 420, 419), (431, 432, 419, 418), (430, 431, 418, 417), (429, 430, 417, 416), (428, 429, 416, 415), (427, 428, 415, 414), (426, 427, 414, 413), (425, 426, 413, 412), (423, 424, 411, 410), (422, 423, 410, 409), (421, 422, 409, 408), (420, 421, 408, 407), (419, 420, 407, 406), (418, 419, 406, 405), (417, 418, 405, 404), (416, 417, 404, 403), (415, 416, 403, 402), (414, 415, 402, 401), (413, 414, 401, 400), (412, 413, 400, 399), (410, 411, 398, 397), (409, 410, 397, 396), (408, 409, 396, 395), (407, 408, 395, 394), (406, 407, 394, 393), (405, 406, 393, 392), (404, 405, 392, 391), (403, 404, 391, 390), (402, 403, 390, 389), (401, 402, 389, 388), (400, 401, 388, 387), (399, 400, 387, 386), (397, 398, 373, 374), (396, 397, 374, 375), (395, 396, 375, 376), (394, 395, 376, 377), (393, 394, 377, 378), (392, 393, 378, 379), (391, 392, 379, 380), (390, 391, 380, 381), (389, 390, 381, 382), (388, 389, 382, 383), (387, 388, 383, 384), (386, 387, 384, 385), (374, 373, 372, 371), (375, 374, 371, 370), (376, 375, 370, 369), (377, 376, 369, 368), (378, 377, 368, 367), (379, 378, 367, 366), (380, 379, 366, 365), (381, 380, 365, 364), (382, 381, 364, 363), (383, 382, 363, 362), (384, 383, 362, 361), (385, 384, 361, 360), (607, 357, 356, 608), (608, 356, 355, 609), (609, 355, 354, 610), (610, 354, 353, 611), (611, 353, 352, 612), (612, 352, 351, 613), (613, 351, 350, 614), (614, 350, 349, 615), (615, 349, 348, 616), (616, 348, 347, 617), (617, 347, 346, 618), (618, 346, 345, 619), (690, 692, 693, 691), (696, 698, 699, 697), (706, 702, 703, 707), (708, 706, 707, 709), (710, 708, 709, 711), (712, 710, 711, 713), (714, 712, 713, 715), (716, 714, 715, 717), (718, 716, 717, 719), (720, 718, 719, 721), (722, 720, 721, 723), (724, 722, 723, 725), (726, 724, 725, 727), (728, 726, 727, 729), (732, 734, 735, 733), (734, 736, 737, 735), (736, 738, 739, 737), (738, 740, 741, 739), (740, 742, 743, 741), (742, 744, 745, 743), (744, 746, 747, 745), (746, 748, 749, 747), (748, 750, 751, 749), (750, 752, 753, 751), (752, 754, 755, 753), (754, 756, 757, 755), (758, 760, 761, 759), (762, 758, 759, 763), (764, 762, 763, 765), (766, 764, 765, 767), (768, 766, 767, 769), (770, 768, 769, 771), (772, 770, 771, 773), (774, 776, 777, 775), (776, 778, 779, 777), (778, 780, 781, 779), (780, 782, 783, 781), (782, 784, 785, 783), (784, 786, 787, 785), (786, 788, 789, 787), (760, 790, 791, 761), (790, 792, 793, 791), (792, 794, 795, 793), (794, 796, 797, 795), (796, 798, 799, 797), (798, 800, 801, 799), (800, 802, 803, 801), (802, 804, 805, 803), (804, 806, 807, 805), (806, 808, 809, 807), (808, 810, 811, 809), (810, 690, 691, 811), (698, 812, 813, 699), (812, 814, 815, 813), (814, 816, 817, 815), (816, 818, 819, 817), (818, 820, 821, 819), (820, 822, 823, 821), (822, 824, 825, 823), (824, 826, 827, 825), (826, 828, 829, 827), (828, 830, 831, 829), (830, 832, 833, 831), (832, 774, 775, 833), (691, 693, 835, 834), (834, 835, 358, 684), (697, 699, 838, 837), (837, 838, 685, 359), (707, 703, 840, 842), (842, 840, 620, 621), (709, 707, 842, 843), (843, 842, 621, 622), (711, 709, 843, 844), (844, 843, 622, 623), (713, 711, 844, 845), (845, 844, 623, 624), (715, 713, 845, 846), (846, 845, 624, 625), (717, 715, 846, 847), (847, 846, 625, 626), (719, 717, 847, 848), (848, 847, 626, 627), (721, 719, 848, 849), (849, 848, 627, 628), (723, 721, 849, 850), (850, 849, 628, 629), (725, 723, 850, 851), (851, 850, 629, 630), (727, 725, 851, 852), (852, 851, 630, 631), (729, 727, 852, 853), (853, 852, 631, 632), (733, 735, 856, 855), (855, 856, 634, 633), (735, 737, 857, 856), (856, 857, 635, 634), (737, 739, 858, 857), (857, 858, 636, 635), (739, 741, 859, 858), (858, 859, 637, 636), (741, 743, 860, 859), (859, 860, 638, 637), (743, 745, 861, 860), (860, 861, 639, 638), (745, 747, 862, 861), (861, 862, 640, 639), (747, 749, 863, 862), (862, 863, 641, 640), (749, 751, 864, 863), (863, 864, 642, 641), (751, 753, 865, 864), (864, 865, 643, 642), (753, 755, 866, 865), (865, 866, 644, 643), (755, 757, 867, 866), (866, 867, 645, 644), (759, 761, 869, 868), (868, 869, 660, 646), (763, 759, 868, 870), (870, 868, 646, 647), (765, 763, 870, 871), (871, 870, 647, 648), (767, 765, 871, 872), (872, 871, 648, 649), (769, 767, 872, 873), (873, 872, 649, 650), (771, 769, 873, 874), (874, 873, 650, 651), (773, 771, 874, 875), (875, 874, 651, 652), (775, 777, 877, 876), (876, 877, 653, 683), (777, 779, 878, 877), (877, 878, 654, 653), (779, 781, 879, 878), (878, 879, 655, 654), (781, 783, 880, 879), (879, 880, 656, 655), (783, 785, 881, 880), (880, 881, 657, 656), (785, 787, 882, 881), (881, 882, 658, 657), (787, 789, 883, 882), (882, 883, 659, 658), (761, 791, 884, 869), (869, 884, 661, 660), (791, 793, 885, 884), (884, 885, 662, 661), (793, 795, 886, 885), (885, 886, 663, 662), (795, 797, 887, 886), (886, 887, 664, 663), (797, 799, 888, 887), (887, 888, 665, 664), (799, 801, 889, 888), (888, 889, 666, 665), (801, 803, 890, 889), (889, 890, 667, 666), (803, 805, 891, 890), (890, 891, 668, 667), (805, 807, 892, 891), (891, 892, 669, 668), (807, 809, 893, 892), (892, 893, 670, 669), (809, 811, 894, 893), (893, 894, 671, 670), (811, 691, 834, 894), (894, 834, 684, 671), (699, 813, 895, 838), (838, 895, 672, 685), (813, 815, 896, 895), (895, 896, 673, 672), (815, 817, 897, 896), (896, 897, 674, 673), (817, 819, 898, 897), (897, 898, 675, 674), (819, 821, 899, 898), (898, 899, 676, 675), (821, 823, 900, 899), (899, 900, 677, 676), (823, 825, 901, 900), (900, 901, 678, 677), (825, 827, 902, 901), (901, 902, 679, 678), (827, 829, 903, 902), (902, 903, 680, 679), (829, 831, 904, 903), (903, 904, 681, 680), (831, 833, 905, 904), (904, 905, 682, 681), (833, 775, 876, 905), (905, 876, 683, 682), (5, 331, 907, 906), (906, 907, 692, 690), (330, 4, 910, 909), (909, 910, 698, 696), (68, 69, 912, 914), (914, 912, 702, 706), (67, 68, 914, 915), (915, 914, 706, 708), (66, 67, 915, 916), (916, 915, 708, 710), (65, 66, 916, 917), (917, 916, 710, 712), (64, 65, 917, 918), (918, 917, 712, 714), (63, 64, 918, 919), (919, 918, 714, 716), (62, 63, 919, 920), (920, 919, 716, 718), (61, 62, 920, 921), (921, 920, 718, 720), (60, 61, 921, 922), (922, 921, 720, 722), (59, 60, 922, 923), (923, 922, 722, 724), (58, 59, 923, 924), (924, 923, 724, 726), (57, 58, 924, 925), (925, 924, 726, 728), (56, 55, 928, 927), (927, 928, 734, 732), (55, 54, 929, 928), (928, 929, 736, 734), (54, 53, 930, 929), (929, 930, 738, 736), (53, 52, 931, 930), (930, 931, 740, 738), (52, 51, 932, 931), (931, 932, 742, 740), (51, 50, 933, 932), (932, 933, 744, 742), (50, 49, 934, 933), (933, 934, 746, 744), (49, 48, 935, 934), (934, 935, 748, 746), (48, 47, 936, 935), (935, 936, 750, 748), (47, 46, 937, 936), (936, 937, 752, 750), (46, 45, 938, 937), (937, 938, 754, 752), (45, 44, 939, 938), (938, 939, 756, 754), (43, 29, 941, 940), (940, 941, 760, 758), (42, 43, 940, 942), (942, 940, 758, 762), (41, 42, 942, 943), (943, 942, 762, 764), (40, 41, 943, 944), (944, 943, 764, 766), (39, 40, 944, 945), (945, 944, 766, 768), (38, 39, 945, 946), (946, 945, 768, 770), (37, 38, 946, 947), (947, 946, 770, 772), (6, 36, 949, 948), (948, 949, 776, 774), (36, 35, 950, 949), (949, 950, 778, 776), (35, 34, 951, 950), (950, 951, 780, 778), (34, 33, 952, 951), (951, 952, 782, 780), (33, 32, 953, 952), (952, 953, 784, 782), (32, 31, 954, 953), (953, 954, 786, 784), (31, 30, 955, 954), (954, 955, 788, 786), (29, 28, 956, 941), (941, 956, 790, 760), (28, 27, 957, 956), (956, 957, 792, 790), (27, 26, 958, 957), (957, 958, 794, 792), (26, 25, 959, 958), (958, 959, 796, 794), (25, 24, 960, 959), (959, 960, 798, 796), (24, 23, 961, 960), (960, 961, 800, 798), (23, 22, 962, 961), (961, 962, 802, 800), (22, 21, 963, 962), (962, 963, 804, 802), (21, 20, 964, 963), (963, 964, 806, 804), (20, 19, 965, 964), (964, 965, 808, 806), (19, 18, 966, 965), (965, 966, 810, 808), (18, 5, 906, 966), (966, 906, 690, 810), (4, 17, 967, 910), (910, 967, 812, 698), (17, 16, 968, 967), (967, 968, 814, 812), (16, 15, 969, 968), (968, 969, 816, 814), (15, 14, 970, 969), (969, 970, 818, 816), (14, 13, 971, 970), (970, 971, 820, 818), (13, 12, 972, 971), (971, 972, 822, 820), (12, 11, 973, 972), (972, 973, 824, 822), (11, 10, 974, 973), (973, 974, 826, 824), (10, 9, 975, 974), (974, 975, 828, 826), (9, 8, 976, 975), (975, 976, 830, 828), (8, 7, 977, 976), (976, 977, 832, 830), (7, 6, 948, 977), (977, 948, 774, 832), (96, 83, 981, 982), (982, 981, 6, 7), (109, 96, 982, 983), (983, 982, 7, 8), (122, 109, 983, 984), (984, 983, 8, 9), (135, 122, 984, 985), (985, 984, 9, 10), (148, 135, 985, 986), (986, 985, 10, 11), (161, 148, 986, 987), (987, 986, 11, 12), (174, 161, 987, 988), (988, 987, 12, 13), (187, 174, 988, 989), (989, 988, 13, 14), (200, 187, 989, 990), (990, 989, 14, 15), (213, 200, 990, 991), (991, 990, 15, 16), (226, 213, 991, 992), (992, 991, 16, 17), (70, 226, 992, 980), (980, 992, 17, 4), (36, 6, 981, 993), (993, 981, 83, 239), (35, 36, 993, 994), (994, 993, 239, 252), (34, 35, 994, 995), (995, 994, 252, 265), (33, 34, 995, 996), (996, 995, 265, 278), (32, 33, 996, 997), (997, 996, 278, 291), (31, 32, 997, 998), (998, 997, 291, 316), (30, 31, 998, 999), (999, 998, 316, 317), (4, 330, 1000, 980), (980, 1000, 344, 70), (682, 683, 1004, 1003), (1003, 1004, 606, 593), (681, 682, 1003, 1005), (1005, 1003, 593, 580), (680, 681, 1005, 1006), (1006, 1005, 580, 567), (679, 680, 1006, 1007), (1007, 1006, 567, 554), (678, 679, 1007, 1008), (1008, 1007, 554, 541), (677, 678, 1008, 1009), (1009, 1008, 541, 528), (676, 677, 1009, 1010), (1010, 1009, 528, 515), (675, 676, 1010, 1011), (1011, 1010, 515, 502), (674, 675, 1011, 1012), (1012, 1011, 502, 489), (673, 674, 1012, 1013), (1013, 1012, 489, 476), (672, 673, 1013, 1014), (1014, 1013, 476, 463), (685, 672, 1014, 1015), (1015, 1014, 463, 619), (450, 606, 1004, 1016), (1016, 1004, 683, 653), (437, 450, 1016, 1017), (1017, 1016, 653, 654), (424, 437, 1017, 1018), (1018, 1017, 654, 655), (411, 424, 1018, 1019), (1019, 1018, 655, 656), (398, 411, 1019, 1020), (1020, 1019, 656, 657), (373, 398, 1020, 1021), (1021, 1020, 657, 658), (372, 373, 1021, 1022), (1022, 1021, 658, 659), (619, 345, 1023, 1015), (1015, 1023, 359, 685), (731, 730, 1024, 1025), (1025, 1024, 728, 729), (757, 756, 1026, 1027), (1027, 1026, 700, 701), (854, 731, 1025, 1028), (1028, 1025, 729, 853), (689, 854, 1028, 1001), (1001, 1028, 853, 632), (867, 757, 1027, 1029), (1029, 1027, 701, 839), (645, 867, 1029, 1002), (1002, 1029, 839, 688), (926, 0, 979, 1030), (1030, 979, 57, 925), (730, 926, 1030, 1024), (1024, 1030, 925, 728), (939, 44, 978, 1031), (1031, 978, 1, 911), (756, 939, 1031, 1026), (1026, 1031, 911, 700), (55, 56, 1034, 1035), (1035, 1034, 332, 333), (54, 55, 1035, 1036), (1036, 1035, 333, 334), (53, 54, 1036, 1037), (1037, 1036, 334, 335), (52, 53, 1037, 1038), (1038, 1037, 335, 336), (51, 52, 1038, 1039), (1039, 1038, 336, 337), (50, 51, 1039, 1040), (1040, 1039, 337, 338), (49, 50, 1040, 1041), (1041, 1040, 338, 339), (48, 49, 1041, 1042), (1042, 1041, 339, 340), (47, 48, 1042, 1043), (1043, 1042, 340, 341), (46, 47, 1043, 1044), (1044, 1043, 341, 342), (45, 46, 1044, 1045), (1045, 1044, 342, 343), (44, 45, 1045, 1046), (1046, 1045, 343, 344), (356, 357, 1049, 1050), (1050, 1049, 633, 634), (355, 356, 1050, 1051), (1051, 1050, 634, 635), (354, 355, 1051, 1052), (1052, 1051, 635, 636), (353, 354, 1052, 1053), (1053, 1052, 636, 637), (352, 353, 1053, 1054), (1054, 1053, 637, 638), (351, 352, 1054, 1055), (1055, 1054, 638, 639), (350, 351, 1055, 1056), (1056, 1055, 639, 640), (349, 350, 1056, 1057), (1057, 1056, 640, 641), (348, 349, 1057, 1058), (1058, 1057, 641, 642), (347, 348, 1058, 1059), (1059, 1058, 642, 643), (346, 347, 1059, 1060), (1060, 1059, 643, 644), (345, 346, 1060, 1061), (1061, 1060, 644, 645), (693, 692, 1062, 1063), (1063, 1062, 694, 695), (701, 700, 1064, 1065), (1065, 1064, 696, 697), (835, 693, 1063, 1066), (1066, 1063, 695, 836), (358, 835, 1066, 1047), (1047, 1066, 836, 687), (839, 701, 1065, 1067), (1067, 1065, 697, 837), (688, 839, 1067, 1048), (1048, 1067, 837, 359), (907, 331, 1033, 1068), (1068, 1033, 2, 908), (692, 907, 1068, 1062), (1062, 1068, 908, 694), (911, 1, 1032, 1069), (1069, 1032, 330, 909), (700, 911, 1069, 1064), (1064, 1069, 909, 696), (1000, 330, 1032, 1070), (1070, 1032, 1, 978), (344, 1000, 1070, 1046), (1046, 1070, 978, 44), (1023, 345, 1061, 1071), (1071, 1061, 645, 1002), (359, 1023, 1071, 1048), (1048, 1071, 1002, 688), (58, 57, 1074, 1075), (1075, 1074, 317, 318), (59, 58, 1075, 1076), (1076, 1075, 318, 319), (60, 59, 1076, 1077), (1077, 1076, 319, 320), (61, 60, 1077, 1078), (1078, 1077, 320, 321), (62, 61, 1078, 1079), (1079, 1078, 321, 322), (63, 62, 1079, 1080), (1080, 1079, 322, 323), (64, 63, 1080, 1081), (1081, 1080, 323, 324), (65, 64, 1081, 1082), (1082, 1081, 324, 325), (66, 65, 1082, 1083), (1083, 1082, 325, 326), (67, 66, 1083, 1084), (1084, 1083, 326, 327), (68, 67, 1084, 1085), (1085, 1084, 327, 328), (69, 68, 1085, 1086), (1086, 1085, 328, 329), (371, 372, 1089, 1090), (1090, 1089, 632, 631), (370, 371, 1090, 1091), (1091, 1090, 631, 630), (369, 370, 1091, 1092), (1092, 1091, 630, 629), (368, 369, 1092, 1093), (1093, 1092, 629, 628), (367, 368, 1093, 1094), (1094, 1093, 628, 627), (366, 367, 1094, 1095), (1095, 1094, 627, 626), (365, 366, 1095, 1096), (1096, 1095, 626, 625), (364, 365, 1096, 1097), (1097, 1096, 625, 624), (363, 364, 1097, 1098), (1098, 1097, 624, 623), (362, 363, 1098, 1099), (1099, 1098, 623, 622), (361, 362, 1099, 1100), (1100, 1099, 622, 621), (360, 361, 1100, 1101), (1101, 1100, 621, 620), (705, 704, 1102, 1103), (1103, 1102, 772, 773), (789, 788, 1104, 1105), (1105, 1104, 730, 731), (841, 705, 1103, 1106), (1106, 1103, 773, 875), (686, 841, 1106, 1087), (1087, 1106, 875, 652), (883, 789, 1105, 1107), (1107, 1105, 731, 854), (659, 883, 1107, 1088), (1088, 1107, 854, 689), (913, 3, 1073, 1108), (1108, 1073, 37, 947), (704, 913, 1108, 1102), (1102, 1108, 947, 772), (926, 730, 1104, 1109), (1109, 1104, 788, 955), (0, 926, 1109, 1072), (1072, 1109, 955, 30), (979, 0, 1072, 1110), (1110, 1072, 30, 999), (57, 979, 1110, 1074), (1074, 1110, 999, 317), (1001, 632, 1089, 1111), (1111, 1089, 372, 1022), (689, 1001, 1111, 1088), (1088, 1111, 1022, 659), (28, 29, 1115, 1116), (1116, 1115, 95, 108), (27, 28, 1116, 1117), (1117, 1116, 108, 121), (26, 27, 1117, 1118), (1118, 1117, 121, 134), (25, 26, 1118, 1119), (1119, 1118, 134, 147), (24, 25, 1119, 1120), (1120, 1119, 147, 160), (23, 24, 1120, 1121), (1121, 1120, 160, 173), (22, 23, 1121, 1122), (1122, 1121, 173, 186), (21, 22, 1122, 1123), (1123, 1122, 186, 199), (20, 21, 1123, 1124), (1124, 1123, 199, 212), (19, 20, 1124, 1125), (1125, 1124, 212, 225), (18, 19, 1125, 1126), (1126, 1125, 225, 238), (5, 18, 1126, 1114), (1114, 1126, 238, 82), (251, 95, 1115, 1127), (1127, 1115, 29, 43), (264, 251, 1127, 1128), (1128, 1127, 43, 42), (277, 264, 1128, 1129), (1129, 1128, 42, 41), (290, 277, 1129, 1130), (1130, 1129, 41, 40), (303, 290, 1130, 1131), (1131, 1130, 40, 39), (304, 303, 1131, 1132), (1132, 1131, 39, 38), (329, 304, 1132, 1133), (1133, 1132, 38, 37), (82, 332, 1134, 1114), (1114, 1134, 331, 5), (581, 594, 1138, 1137), (1137, 1138, 660, 661), (568, 581, 1137, 1139), (1139, 1137, 661, 662), (555, 568, 1139, 1140), (1140, 1139, 662, 663), (542, 555, 1140, 1141), (1141, 1140, 663, 664), (529, 542, 1141, 1142), (1142, 1141, 664, 665), (516, 529, 1142, 1143), (1143, 1142, 665, 666), (503, 516, 1143, 1144), (1144, 1143, 666, 667), (490, 503, 1144, 1145), (1145, 1144, 667, 668), (477, 490, 1145, 1146), (1146, 1145, 668, 669), (464, 477, 1146, 1147), (1147, 1146, 669, 670), (451, 464, 1147, 1148), (1148, 1147, 670, 671), (607, 451, 1148, 1149), (1149, 1148, 671, 684), (646, 660, 1138, 1150), (1150, 1138, 594, 438), (647, 646, 1150, 1151), (1151, 1150, 438, 425), (648, 647, 1151, 1152), (1152, 1151, 425, 412), (649, 648, 1152, 1153), (1153, 1152, 412, 399), (650, 649, 1153, 1154), (1154, 1153, 399, 386), (651, 650, 1154, 1155), (1155, 1154, 386, 385), (652, 651, 1155, 1156), (1156, 1155, 385, 360), (684, 358, 1157, 1149), (1149, 1157, 357, 607), (703, 702, 1158, 1159), (1159, 1158, 704, 705), (695, 694, 1160, 1161), (1161, 1160, 732, 733), (840, 703, 1159, 1162), (1162, 1159, 705, 841), (620, 840, 1162, 1135), (1135, 1162, 841, 686), (836, 695, 1161, 1163), (1163, 1161, 733, 855), (687, 836, 1163, 1136), (1136, 1163, 855, 633), (912, 69, 1113, 1164), (1164, 1113, 3, 913), (702, 912, 1164, 1158), (1158, 1164, 913, 704), (908, 2, 1112, 1165), (1165, 1112, 56, 927), (694, 908, 1165, 1160), (1160, 1165, 927, 732), (1034, 56, 1112, 1166), (1166, 1112, 2, 1033), (332, 1034, 1166, 1134), (1134, 1166, 1033, 331), (1049, 357, 1157, 1167), (1167, 1157, 358, 1047), (633, 1049, 1167, 1136), (1136, 1167, 1047, 687), (1073, 3, 1113, 1168), (1168, 1113, 69, 1086), (37, 1073, 1168, 1133), (1133, 1168, 1086, 329), (1087, 652, 1156, 1169), (1169, 1156, 360, 1101), (686, 1087, 1169, 1135), (1135, 1169, 1101, 620)])
me_plane.polygons.foreach_set('use_smooth', [True] * 1168)
me_plane.materials.append(mat_pao)
me_plane.use_remesh_preserve_volume = False
me_plane.use_remesh_preserve_attributes = False
me_plane.use_mirror_vertex_groups = False
me_plane.update()
me_cube = bpy.data.meshes.new('Cube')
me_cube.from_pydata([(0.7635, 0.7635, -0.7635), (0.7635, -0.7635, -0.7635), (-0.7635, -0.7635, -0.7635), (-0.7635, 0.7635, -0.7635), (0.7635, 0.7635, 0.7635), (0.7635, -0.7635, 0.7635), (-0.7635, -0.7635, 0.7635), (-0.7635, 0.7635, 0.7635)], [], [(0, 1, 2, 3), (4, 7, 6, 5), (0, 4, 5, 1), (1, 5, 6, 2), (2, 6, 7, 3), (4, 0, 3, 7)])
me_cube.polygons.foreach_set('use_smooth', [True] * 6)
me_cube.materials.append(mat_material)
me_cube.use_remesh_preserve_volume = False
me_cube.use_remesh_preserve_attributes = False
me_cube.use_mirror_vertex_groups = False
me_cube.update()

# ---- objects
ob_lamp_003 = bpy.data.objects.new('Lamp.003', light_lamp_003)
ob_lamp_002 = bpy.data.objects.new('Lamp.002', light_lamp_002)
ob_lamp_001 = bpy.data.objects.new('Lamp.001', light_lamp_001)
ob_sphere = bpy.data.objects.new('Sphere', me_sphere)
ob_circle = bpy.data.objects.new('Circle', me_circle_001)
ob_plane_001 = bpy.data.objects.new('Plane.001', me_plane_001)
ob_plane = bpy.data.objects.new('Plane', me_plane)
ob_lamp = bpy.data.objects.new('Lamp', light_lamp)
ob_camera = bpy.data.objects.new('Camera', cam_camera)
ob_cube = bpy.data.objects.new('Cube', me_cube)

# ---- transforms, parenting, visibility, modifiers, constraints
ob_lamp_003.location = (2.939, -0.01635, 2.781)
ob_lamp_003.rotation_euler = (0.3811, -0.6878, 2.526)
ob_lamp_003.lock_rotations_4d = False
ob_lamp_003.empty_display_type = 'ARROWS'
ob_lamp_003.color = (0.0, 0.0, 0.0, 0.0)
ob_lamp_003.lineart.crease_threshold = 0.0
ob_lamp_002.location = (-3.635, -2.363, 2.781)
ob_lamp_002.rotation_euler = (0.3811, -0.6878, 0.8687)
ob_lamp_002.lock_rotations_4d = False
ob_lamp_002.empty_display_type = 'ARROWS'
ob_lamp_002.color = (0.0, 0.0, 0.0, 0.0)
ob_lamp_002.lineart.crease_threshold = 0.0
ob_lamp_001.location = (-1.133, -1.568, 2.781)
ob_lamp_001.rotation_euler = (0.3811, -0.6878, 1.957)
ob_lamp_001.lock_rotations_4d = False
ob_lamp_001.empty_display_type = 'ARROWS'
ob_lamp_001.color = (0.0, 0.0, 0.0, 0.0)
ob_lamp_001.lineart.crease_threshold = 0.0
ob_sphere.location = (0.2133, -0.021, 0.8677)
ob_sphere.rotation_euler = (-2.687e-07, 3.142, -1.175e-14)
ob_sphere.scale = (0.08147, 0.08147, 0.08147)
ob_sphere.lineart.crease_threshold = 0.0
_m = ob_sphere.modifiers.new('Fluid', 'FLUID')
_m.fluid_type = 'FLOW'
ob_circle.parent = ob_sphere
ob_circle.matrix_parent_inverse = Matrix(((-12.27, 0.0, -1.878e-06, 0.4283), (-3.553e-13, 12.27, 3.338e-06, -1.23), (1.853e-06, 0.0, -12.27, 10.65), (0.0, 0.0, 0.0, 1.0)))
ob_circle.location = (0.05343, 0.0943, 0.8576)
ob_circle.rotation_euler = (-0.1362, -0.1759, 0.02398)
ob_circle.scale = (1.323, 1.323, 1.323)
ob_circle.lineart.crease_threshold = 0.0
ob_plane_001.location = (0.0, 0.0, 0.0)
ob_plane_001.scale = (5.634, 5.634, 5.634)
ob_plane_001.lineart.crease_threshold = 0.0
ob_plane.location = (-0.003689, -0.01967, 0.0)
ob_plane.scale = (1.158, 1.158, 1.325)
ob_plane.lineart.crease_threshold = 0.0
_m = ob_plane.modifiers.new('Fluid', 'FLUID')
_m.fluid_type = 'EFFECTOR'
_m = ob_plane.modifiers.new('Subsurf', 'SUBSURF')
_m.uv_smooth = 'PRESERVE_CORNERS'
_m.quality = 2
_m.show_only_control_edges = False
ob_lamp.location = (-1.133, 1.477, 5.904)
ob_lamp.rotation_euler = (0.6503, 0.05522, 1.866)
ob_lamp.lock_rotations_4d = False
ob_lamp.empty_display_type = 'ARROWS'
ob_lamp.color = (0.0, 0.0, 0.0, 0.0)
ob_lamp.lineart.crease_threshold = 0.0
ob_camera.location = (0.7609, -1.1, 1.614)
ob_camera.rotation_euler = (0.7358, 0.0003887, 0.7515)
ob_camera.scale = (1.0, 1.0, 1.0)
ob_camera.lock_rotations_4d = False
ob_camera.empty_display_type = 'ARROWS'
ob_camera.color = (0.0, 0.0, 0.0, 0.0)
ob_camera.display_type = 'WIRE'
ob_camera.lineart.crease_threshold = 0.0
ob_cube.location = (0.1018, 0.0, 0.7282)
ob_cube.lock_rotations_4d = False
ob_cube.empty_display_type = 'ARROWS'
ob_cube.display_type = 'SOLID'
ob_cube.lineart.crease_threshold = 0.0
_m = ob_cube.modifiers.new('Fluid', 'FLUID')
_m.fluid_type = 'DOMAIN'

# ---- collection membership
col_collection_1.objects.link(ob_lamp_003)
col_collection_1.objects.link(ob_lamp_002)
col_collection_1.objects.link(ob_lamp_001)
col_collection_1.objects.link(ob_sphere)
col_collection_1.objects.link(ob_circle)
col_collection_1.objects.link(ob_plane_001)
col_collection_1.objects.link(ob_plane)
col_collection_1.objects.link(ob_lamp)
col_collection_1.objects.link(ob_camera)
col_collection_11.objects.link(ob_cube)

# ---- scene / render settings (as saved in the file)
scene.camera = ob_camera
scene.frame_start = 1; scene.frame_end = 40; scene.frame_set(21)
scene.render.engine = 'BLENDER_EEVEE_NEXT'
scene.render.image_settings.color_mode = 'RGB'
scene.render.image_settings.compression = 90
scene.render.resolution_x = 1024
scene.render.resolution_y = 768
scene.render.fps = 10
scene.render.dither_intensity = 0.0
scene.render.bake_margin = 2
scene.render.bake_bias = 0.0
scene.cycles.use_denoising = False
scene.cycles.samples = 10
scene.cycles.sampling_pattern = 'TABULATED_SOBOL'
scene.cycles.light_sampling_threshold = 0.0
scene.cycles.use_adaptive_sampling = False
scene.cycles.use_light_tree = False
scene.cycles.blur_glossy = 0.0
scene.cycles.volume_bounces = 1
scene.cycles.pixel_filter_type = 'GAUSSIAN'
scene.cycles.sample_clamp_indirect = 0.0
scene.view_settings.view_transform = 'Standard'
bpy.context.view_layer.update()
